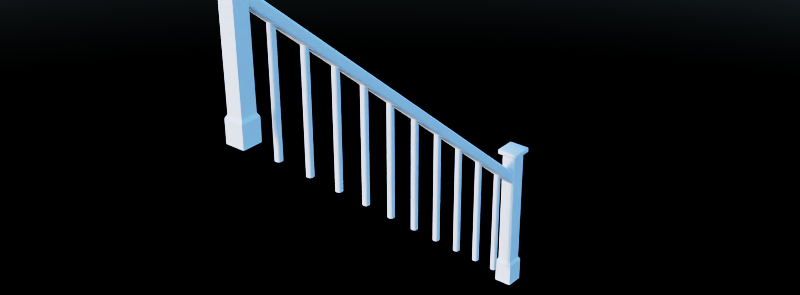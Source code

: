 # Source: Stairs_1_Banister.blend  (saved by Blender 4.4.32; exported with 4.5.12 LTS)
import bpy
from mathutils import Matrix  # noqa: F401  (used for matrix-valued properties, if any)

bpy.ops.wm.read_factory_settings(use_empty=True)
scene = bpy.context.scene
scene.name = 'Scene'

# ---- materials (node trees are filled in below, after node groups)
mat_stairs_base = bpy.data.materials.new('Stairs_Base')
mat_stairs_banister = bpy.data.materials.new('Stairs_Banister')

# ---- material node trees
mat_stairs_base.use_nodes = True; mat_stairs_base.node_tree.nodes.clear()
_N = mat_stairs_base.node_tree.nodes; _L = mat_stairs_base.node_tree.links
n0 = _N.new('ShaderNodeBsdfPrincipled'); n0.name = 'Principled BSDF'; n0.location = (10, 300)
n1 = _N.new('ShaderNodeOutputMaterial'); n1.name = 'Material Output'; n1.location = (300, 300)
_L.new(n0.outputs[0], n1.inputs[0])
n1.is_active_output = True
mat_stairs_banister.use_nodes = True; mat_stairs_banister.node_tree.nodes.clear()
_N = mat_stairs_banister.node_tree.nodes; _L = mat_stairs_banister.node_tree.links
n0 = _N.new('ShaderNodeBsdfPrincipled'); n0.name = 'Principled BSDF'; n0.location = (10, 300)
n1 = _N.new('ShaderNodeOutputMaterial'); n1.name = 'Material Output'; n1.location = (300, 300)
_L.new(n0.outputs[0], n1.inputs[0])
n1.is_active_output = True

# ---- world
world_world = bpy.data.worlds.new('World'); scene.world = world_world
world_world.use_nodes = True; world_world.node_tree.nodes.clear()
_N = world_world.node_tree.nodes; _L = world_world.node_tree.links
n0 = _N.new('ShaderNodeOutputWorld'); n0.name = 'World Output'; n0.location = (623, 331)
n1 = _N.new('ShaderNodeBackground'); n1.name = 'Background'; n1.location = (387, 335)
n2 = _N.new('ShaderNodeTexSky'); n2.name = 'Sky Texture'; n2.location = (-73, 487)
n2.sun_size = 0.08727
n2.sun_intensity = 0.025
n2.sun_rotation = 3.517
n2.air_density = 1.25
n2.dust_density = 0.75
n2.ozone_density = 10.0
_L.new(n1.outputs[0], n0.inputs[0])
_L.new(n2.outputs[0], n1.inputs[0])
n0.is_active_output = True
world_world.color = (0.05088, 0.05088, 0.05088)
world_world.use_sun_shadow = False
world_world.sun_shadow_jitter_overblur = 0.0

# ---- meshes
me_cube_001 = bpy.data.meshes.new('Cube.001')
me_cube_001.from_pydata([(0.05874, -0.00763, 1.374), (0.05874, -0.1251, 1.369), (-0.05874, -0.1251, 1.369), (-0.05874, -0.00763, 1.374), (0.05874, -0.00828, 1.427), (0.05874, -0.1258, 1.423), (-0.05874, -0.1258, 1.423), (-0.05874, -0.00828, 1.427), (0.05874, -2.776, 3.689), (0.05874, -2.893, 3.684), (-0.05874, -2.893, 3.684), (-0.05874, -2.776, 3.689), (0.05874, -2.776, 3.743), (0.05874, -2.894, 3.738), (-0.05874, -2.894, 3.738), (-0.05874, -2.776, 3.743), (0.06819, 0.01421, 0.2005), (0.07219, 0.01021, 0.2005), (0.05874, -0.003285, 0.4159), (0.06082, -0.001154, 0.4074), (0.05682, 0.002846, 0.4075), (0.05474, 0.0007142, 0.416), (0.05874, -0.1128, 0.4135), (0.05474, -0.1168, 0.4134), (0.0568, -0.1188, 0.4048), (0.0608, -0.1148, 0.4049), (-0.05874, -0.003285, 0.4159), (-0.05474, 0.0007142, 0.416), (-0.05682, 0.002846, 0.4075), (-0.06082, -0.001154, 0.4074), (-0.05874, -0.1128, 0.4135), (-0.0608, -0.1148, 0.4049), (-0.0568, -0.1188, 0.4048), (-0.05474, -0.1168, 0.4134), (0.07219, -0.1262, 0.2005), (0.06819, -0.1302, 0.2004), (-0.07219, 0.01021, 0.202), (-0.06819, 0.01421, 0.202), (-0.06819, -0.1302, 0.1989), (-0.07219, -0.1262, 0.199), (0.06819, 0.01421, 0.3837), (0.0661, 0.01212, 0.3922), (0.0701, 0.008121, 0.3921), (0.07219, 0.01021, 0.3836), (0.07012, -0.1241, 0.3892), (0.06612, -0.1281, 0.3891), (0.06819, -0.1302, 0.3805), (0.07219, -0.1262, 0.3806), (-0.07012, -0.1241, 0.3892), (-0.07219, -0.1262, 0.3806), (-0.06819, -0.1302, 0.3805), (-0.06612, -0.1281, 0.3891), (-0.0701, 0.008121, 0.3921), (-0.0661, 0.01212, 0.3922), (-0.06819, 0.01421, 0.3837), (-0.07219, 0.01021, 0.3836), (0.05874, -0.01163, 1.377), (0.05474, -0.00763, 1.377), (0.05474, -0.1251, 1.373), (0.05874, -0.1211, 1.373), (-0.05874, -0.1211, 1.373), (-0.05474, -0.1251, 1.373), (-0.05474, -0.00763, 1.377), (-0.05874, -0.01163, 1.377), (0.05874, -2.771, 2.731), (0.06082, -2.769, 2.722), (0.05682, -2.765, 2.723), (0.05474, -2.767, 2.731), (0.05874, -2.881, 2.729), (0.05474, -2.885, 2.728), (0.0568, -2.887, 2.72), (0.0608, -2.883, 2.72), (-0.05874, -2.771, 2.731), (-0.05474, -2.767, 2.731), (-0.05682, -2.765, 2.723), (-0.06082, -2.769, 2.722), (-0.05874, -2.881, 2.729), (-0.0608, -2.883, 2.72), (-0.0568, -2.887, 2.72), (-0.05474, -2.885, 2.728), (0.07219, -2.758, 2.699), (0.06819, -2.754, 2.699), (0.0661, -2.756, 2.707), (0.0701, -2.76, 2.707), (0.07219, -2.894, 2.696), (0.07012, -2.892, 2.704), (0.06612, -2.896, 2.704), (0.06819, -2.898, 2.696), (-0.07012, -2.892, 2.704), (-0.07219, -2.894, 2.696), (-0.06819, -2.898, 2.696), (-0.06612, -2.896, 2.704), (-0.07219, -2.758, 2.699), (-0.0701, -2.76, 2.707), (-0.0661, -2.756, 2.707), (-0.06819, -2.754, 2.699), (0.05874, -2.78, 3.692), (0.05474, -2.776, 3.693), (0.05474, -2.893, 3.688), (0.05874, -2.889, 3.688), (-0.05874, -2.889, 3.688), (-0.05474, -2.893, 3.688), (-0.05474, -2.776, 3.693), (-0.05874, -2.78, 3.692), (0.06819, -2.754, 2.544), (0.07219, -2.758, 2.544), (0.07219, -2.894, 2.542), (0.06819, -2.898, 2.542), (-0.06819, -2.898, 2.541), (-0.07219, -2.894, 2.541), (-0.07219, -2.758, 2.544), (-0.06819, -2.754, 2.544), (0.08282, 0.01656, 1.382), (0.08161, 0.01923, 1.388), (0.08561, 0.01523, 1.388), (0.08569, -0.1481, 1.384), (0.0817, -0.1521, 1.384), (0.08293, -0.1492, 1.378), (-0.08569, -0.1481, 1.384), (-0.08293, -0.1492, 1.378), (-0.0817, -0.1521, 1.384), (-0.08561, 0.01523, 1.388), (-0.08161, 0.01923, 1.388), (-0.08282, 0.01656, 1.382), (0.08569, 0.01468, 1.413), (0.0817, 0.01868, 1.413), (0.08293, 0.01579, 1.419), (0.08561, -0.1486, 1.409), (0.08282, -0.1499, 1.415), (0.08161, -0.1526, 1.409), (-0.08561, -0.1486, 1.409), (-0.08161, -0.1526, 1.409), (-0.08282, -0.1499, 1.415), (-0.08293, 0.01579, 1.419), (-0.0817, 0.01868, 1.413), (-0.08569, 0.01468, 1.413), (0.08282, -2.751, 3.697), (0.08161, -2.749, 3.703), (0.08561, -2.753, 3.703), (0.08569, -2.916, 3.699), (0.0817, -2.92, 3.699), (0.08293, -2.917, 3.693), (-0.08569, -2.916, 3.699), (-0.08293, -2.917, 3.693), (-0.0817, -2.92, 3.699), (-0.08561, -2.753, 3.703), (-0.08161, -2.749, 3.703), (-0.08282, -2.751, 3.697), (0.08569, -2.753, 3.728), (0.0817, -2.749, 3.728), (0.08293, -2.752, 3.734), (0.08561, -2.917, 3.724), (0.08282, -2.918, 3.73), (0.08161, -2.921, 3.724), (-0.08561, -2.917, 3.724), (-0.08161, -2.921, 3.724), (-0.08282, -2.918, 3.73), (-0.08293, -2.752, 3.734), (-0.0817, -2.749, 3.728), (-0.08569, -2.753, 3.728), (0.02614, -2.79, 3.472), (0.04569, -2.79, 3.446), (-0.043, -2.79, 3.367), (-0.05016, -2.79, 3.376), (-0.05278, -2.79, 3.446), (-0.05016, -2.79, 3.459), (0.04569, -2.79, 3.39), (-0.043, -2.79, 3.469), (0.04307, -2.79, 3.459), (0.03591, -2.79, 3.469), (-0.02704, -2.79, 3.363), (0.01995, -2.79, 3.363), (-0.05278, -2.79, 3.39), (0.03591, -2.79, 3.367), (0.04307, -2.79, 3.376), (-0.03323, -2.79, 3.472), (-0.03959, -0.09701, 1.22), (-0.02981, -0.09701, 1.224), (0.04911, -0.09701, 1.141), (0.04649, -0.09701, 1.128), (-0.04675, -0.09701, 1.211), (0.03933, -0.09701, 1.119), (-0.04937, -0.09701, 1.198), (-0.04675, -0.09701, 1.128), (-0.04937, -0.09701, 1.141), (0.02337, -0.09701, 1.115), (-0.03959, -0.09701, 1.119), (-0.02362, -0.09701, 1.115), (0.04911, -0.09701, 1.198), (0.02955, -0.09701, 1.224), (0.03933, -0.09701, 1.22), (0.04649, -0.09701, 1.211), (0.005494, -0.2477, 0.4076), (0.02349, -0.2657, 0.4072), (0.01238, -0.2491, 0.4075), (0.01822, -0.253, 0.4074), (0.02212, -0.2588, 0.4073), (0.02349, -0.2767, 0.4069), (0.005494, -0.2947, 0.4065), (0.02212, -0.2836, 0.4068), (0.01822, -0.2894, 0.4066), (0.01238, -0.2933, 0.4065), (-0.02349, -0.2657, 0.4072), (-0.005494, -0.2477, 0.4076), (-0.02212, -0.2588, 0.4073), (-0.01822, -0.253, 0.4074), (-0.01238, -0.2491, 0.4075), (-0.005494, -0.2947, 0.4065), (-0.02349, -0.2767, 0.4069), (-0.01238, -0.2933, 0.4065), (-0.01822, -0.2894, 0.4066), (-0.02212, -0.2836, 0.4068), (0.02349, -0.269, 1.297), (0.005494, -0.251, 1.297), (0.02212, -0.2622, 1.297), (0.01822, -0.2563, 1.297), (0.01238, -0.2524, 1.297), (0.005494, -0.298, 1.297), (0.02349, -0.28, 1.297), (0.01238, -0.2967, 1.297), (0.01822, -0.2928, 1.297), (0.02212, -0.2869, 1.297), (-0.02349, -0.28, 1.297), (-0.005494, -0.298, 1.297), (-0.02212, -0.2869, 1.297), (-0.01822, -0.2928, 1.297), (-0.01238, -0.2967, 1.297), (-0.005494, -0.251, 1.297), (-0.02349, -0.269, 1.297), (-0.01238, -0.2524, 1.297), (-0.01822, -0.2563, 1.297), (-0.02212, -0.2622, 1.297), (0.005494, -0.5027, 0.6206), (0.02349, -0.5207, 0.6202), (0.01238, -0.5041, 0.6205), (0.01822, -0.508, 0.6204), (0.02212, -0.5138, 0.6203), (0.02349, -0.5317, 0.6199), (0.005494, -0.5497, 0.6195), (0.02212, -0.5386, 0.6198), (0.01822, -0.5444, 0.6196), (0.01238, -0.5483, 0.6195), (-0.02349, -0.5207, 0.6202), (-0.005494, -0.5027, 0.6206), (-0.02212, -0.5138, 0.6203), (-0.01822, -0.508, 0.6204), (-0.01238, -0.5041, 0.6205), (-0.005494, -0.5497, 0.6195), (-0.02349, -0.5317, 0.6199), (-0.01238, -0.5483, 0.6195), (-0.01822, -0.5444, 0.6196), (-0.02212, -0.5386, 0.6198), (0.02349, -0.524, 1.51), (0.005494, -0.506, 1.51), (0.02212, -0.5172, 1.51), (0.01822, -0.5113, 1.51), (0.01238, -0.5074, 1.51), (0.005494, -0.553, 1.51), (0.02349, -0.535, 1.51), (0.01238, -0.5517, 1.51), (0.01822, -0.5478, 1.51), (0.02212, -0.5419, 1.51), (-0.02349, -0.535, 1.51), (-0.005494, -0.553, 1.51), (-0.02212, -0.5419, 1.51), (-0.01822, -0.5478, 1.51), (-0.01238, -0.5517, 1.51), (-0.005494, -0.506, 1.51), (-0.02349, -0.524, 1.51), (-0.01238, -0.5074, 1.51), (-0.01822, -0.5113, 1.51), (-0.02212, -0.5172, 1.51), (0.005494, -0.7577, 0.8336), (0.02349, -0.7757, 0.8332), (0.01238, -0.7591, 0.8335), (0.01822, -0.763, 0.8334), (0.02212, -0.7688, 0.8333), (0.02349, -0.7867, 0.8329), (0.005494, -0.8047, 0.8325), (0.02212, -0.7936, 0.8328), (0.01822, -0.7994, 0.8326), (0.01238, -0.8033, 0.8325), (-0.02349, -0.7757, 0.8332), (-0.005494, -0.7577, 0.8336), (-0.02212, -0.7688, 0.8333), (-0.01822, -0.763, 0.8334), (-0.01238, -0.7591, 0.8335), (-0.005494, -0.8047, 0.8325), (-0.02349, -0.7867, 0.8329), (-0.01238, -0.8033, 0.8325), (-0.01822, -0.7994, 0.8326), (-0.02212, -0.7936, 0.8328), (0.02349, -0.779, 1.723), (0.005494, -0.761, 1.723), (0.02212, -0.7722, 1.723), (0.01822, -0.7663, 1.723), (0.01238, -0.7624, 1.723), (0.005494, -0.808, 1.723), (0.02349, -0.79, 1.723), (0.01238, -0.8067, 1.723), (0.01822, -0.8028, 1.723), (0.02212, -0.7969, 1.723), (-0.02349, -0.79, 1.723), (-0.005494, -0.808, 1.723), (-0.02212, -0.7969, 1.723), (-0.01822, -0.8028, 1.723), (-0.01238, -0.8067, 1.723), (-0.005494, -0.761, 1.723), (-0.02349, -0.779, 1.723), (-0.01238, -0.7624, 1.723), (-0.01822, -0.7663, 1.723), (-0.02212, -0.7722, 1.723), (0.005494, -1.013, 1.047), (0.02349, -1.031, 1.046), (0.01238, -1.014, 1.047), (0.01822, -1.018, 1.046), (0.02212, -1.024, 1.046), (0.02349, -1.042, 1.046), (0.005494, -1.06, 1.046), (0.02212, -1.049, 1.046), (0.01822, -1.054, 1.046), (0.01238, -1.058, 1.046), (-0.02349, -1.031, 1.046), (-0.005495, -1.013, 1.047), (-0.02212, -1.024, 1.046), (-0.01822, -1.018, 1.046), (-0.01238, -1.014, 1.047), (-0.005495, -1.06, 1.046), (-0.02349, -1.042, 1.046), (-0.01238, -1.058, 1.046), (-0.01822, -1.054, 1.046), (-0.02212, -1.049, 1.046), (0.02349, -1.034, 1.936), (0.005494, -1.016, 1.936), (0.02212, -1.027, 1.936), (0.01822, -1.021, 1.936), (0.01238, -1.017, 1.936), (0.005494, -1.063, 1.936), (0.02349, -1.045, 1.936), (0.01238, -1.062, 1.936), (0.01822, -1.058, 1.936), (0.02212, -1.052, 1.936), (-0.02349, -1.045, 1.936), (-0.005495, -1.063, 1.936), (-0.02212, -1.052, 1.936), (-0.01822, -1.058, 1.936), (-0.01238, -1.062, 1.936), (-0.005495, -1.016, 1.936), (-0.02349, -1.034, 1.936), (-0.01238, -1.017, 1.936), (-0.01822, -1.021, 1.936), (-0.02212, -1.027, 1.936), (0.005494, -1.268, 1.26), (0.02349, -1.286, 1.259), (0.01238, -1.269, 1.26), (0.01822, -1.273, 1.259), (0.02212, -1.279, 1.259), (0.02349, -1.297, 1.259), (0.005494, -1.315, 1.259), (0.02212, -1.304, 1.259), (0.01822, -1.309, 1.259), (0.01238, -1.313, 1.259), (-0.02349, -1.286, 1.259), (-0.005495, -1.268, 1.26), (-0.02212, -1.279, 1.259), (-0.01822, -1.273, 1.259), (-0.01238, -1.269, 1.26), (-0.005495, -1.315, 1.259), (-0.02349, -1.297, 1.259), (-0.01238, -1.313, 1.259), (-0.01822, -1.309, 1.259), (-0.02212, -1.304, 1.259), (0.02349, -1.289, 2.149), (0.005494, -1.271, 2.149), (0.02212, -1.282, 2.149), (0.01822, -1.276, 2.149), (0.01238, -1.272, 2.149), (0.005494, -1.318, 2.149), (0.02349, -1.3, 2.149), (0.01238, -1.317, 2.149), (0.01822, -1.313, 2.149), (0.02212, -1.307, 2.149), (-0.02349, -1.3, 2.149), (-0.005495, -1.318, 2.149), (-0.02212, -1.307, 2.149), (-0.01822, -1.313, 2.149), (-0.01238, -1.317, 2.149), (-0.005495, -1.271, 2.149), (-0.02349, -1.289, 2.149), (-0.01238, -1.272, 2.149), (-0.01822, -1.276, 2.149), (-0.02212, -1.282, 2.149), (0.005494, -1.523, 1.473), (0.02349, -1.541, 1.472), (0.01238, -1.524, 1.473), (0.01822, -1.528, 1.472), (0.02212, -1.534, 1.472), (0.02349, -1.552, 1.472), (0.005494, -1.57, 1.472), (0.02212, -1.559, 1.472), (0.01822, -1.564, 1.472), (0.01238, -1.568, 1.472), (-0.02349, -1.541, 1.472), (-0.005495, -1.523, 1.473), (-0.02212, -1.534, 1.472), (-0.01822, -1.528, 1.472), (-0.01238, -1.524, 1.473), (-0.005495, -1.57, 1.472), (-0.02349, -1.552, 1.472), (-0.01238, -1.568, 1.472), (-0.01822, -1.564, 1.472), (-0.02212, -1.559, 1.472), (0.02349, -1.544, 2.362), (0.005494, -1.526, 2.362), (0.02212, -1.537, 2.362), (0.01822, -1.531, 2.362), (0.01238, -1.527, 2.362), (0.005494, -1.573, 2.362), (0.02349, -1.555, 2.362), (0.01238, -1.572, 2.362), (0.01822, -1.568, 2.362), (0.02212, -1.562, 2.362), (-0.02349, -1.555, 2.362), (-0.005495, -1.573, 2.362), (-0.02212, -1.562, 2.362), (-0.01822, -1.568, 2.362), (-0.01238, -1.572, 2.362), (-0.005495, -1.526, 2.362), (-0.02349, -1.544, 2.362), (-0.01238, -1.527, 2.362), (-0.01822, -1.531, 2.362), (-0.02212, -1.537, 2.362), (0.005494, -1.778, 1.686), (0.02349, -1.796, 1.685), (0.01238, -1.779, 1.686), (0.01822, -1.783, 1.685), (0.02212, -1.789, 1.685), (0.02349, -1.807, 1.685), (0.005494, -1.825, 1.685), (0.02212, -1.814, 1.685), (0.01822, -1.819, 1.685), (0.01238, -1.823, 1.685), (-0.02349, -1.796, 1.685), (-0.005495, -1.778, 1.686), (-0.02212, -1.789, 1.685), (-0.01822, -1.783, 1.685), (-0.01238, -1.779, 1.686), (-0.005495, -1.825, 1.685), (-0.02349, -1.807, 1.685), (-0.01238, -1.823, 1.685), (-0.01822, -1.819, 1.685), (-0.02212, -1.814, 1.685), (0.02349, -1.799, 2.575), (0.005494, -1.781, 2.575), (0.02212, -1.792, 2.575), (0.01822, -1.786, 2.575), (0.01238, -1.782, 2.575), (0.005494, -1.828, 2.575), (0.02349, -1.81, 2.575), (0.01238, -1.827, 2.575), (0.01822, -1.823, 2.575), (0.02212, -1.817, 2.575), (-0.02349, -1.81, 2.575), (-0.005495, -1.828, 2.575), (-0.02212, -1.817, 2.575), (-0.01822, -1.823, 2.575), (-0.01238, -1.827, 2.575), (-0.005495, -1.781, 2.575), (-0.02349, -1.799, 2.575), (-0.01238, -1.782, 2.575), (-0.01822, -1.786, 2.575), (-0.02212, -1.792, 2.575), (0.005494, -2.033, 1.899), (0.02349, -2.051, 1.898), (0.01238, -2.034, 1.899), (0.01822, -2.038, 1.898), (0.02212, -2.044, 1.898), (0.02349, -2.062, 1.898), (0.005494, -2.08, 1.898), (0.02212, -2.069, 1.898), (0.01822, -2.074, 1.898), (0.01238, -2.078, 1.898), (-0.02349, -2.051, 1.898), (-0.005495, -2.033, 1.899), (-0.02212, -2.044, 1.898), (-0.01822, -2.038, 1.898), (-0.01238, -2.034, 1.899), (-0.005495, -2.08, 1.898), (-0.02349, -2.062, 1.898), (-0.01238, -2.078, 1.898), (-0.01822, -2.074, 1.898), (-0.02212, -2.069, 1.898), (0.02349, -2.054, 2.788), (0.005494, -2.036, 2.788), (0.02212, -2.047, 2.788), (0.01822, -2.041, 2.788), (0.01238, -2.037, 2.788), (0.005494, -2.083, 2.788), (0.02349, -2.065, 2.788), (0.01238, -2.082, 2.788), (0.01822, -2.078, 2.788), (0.02212, -2.072, 2.788), (-0.02349, -2.065, 2.788), (-0.005495, -2.083, 2.788), (-0.02212, -2.072, 2.788), (-0.01822, -2.078, 2.788), (-0.01238, -2.082, 2.788), (-0.005495, -2.036, 2.788), (-0.02349, -2.054, 2.788), (-0.01238, -2.037, 2.788), (-0.01822, -2.041, 2.788), (-0.02212, -2.047, 2.788), (0.005494, -2.288, 2.112), (0.02349, -2.306, 2.111), (0.01238, -2.289, 2.112), (0.01822, -2.293, 2.111), (0.02212, -2.299, 2.111), (0.02349, -2.317, 2.111), (0.005494, -2.335, 2.111), (0.02212, -2.324, 2.111), (0.01822, -2.329, 2.111), (0.01238, -2.333, 2.111), (-0.02349, -2.306, 2.111), (-0.005495, -2.288, 2.112), (-0.02212, -2.299, 2.111), (-0.01822, -2.293, 2.111), (-0.01238, -2.289, 2.112), (-0.005495, -2.335, 2.111), (-0.02349, -2.317, 2.111), (-0.01238, -2.333, 2.111), (-0.01822, -2.329, 2.111), (-0.02212, -2.324, 2.111), (0.02349, -2.309, 3.001), (0.005494, -2.291, 3.001), (0.02212, -2.302, 3.001), (0.01822, -2.296, 3.001), (0.01238, -2.292, 3.001), (0.005494, -2.338, 3.001), (0.02349, -2.32, 3.001), (0.01238, -2.337, 3.001), (0.01822, -2.333, 3.001), (0.02212, -2.327, 3.001), (-0.02349, -2.32, 3.001), (-0.005495, -2.338, 3.001), (-0.02212, -2.327, 3.001), (-0.01822, -2.333, 3.001), (-0.01238, -2.337, 3.001), (-0.005495, -2.291, 3.001), (-0.02349, -2.309, 3.001), (-0.01238, -2.292, 3.001), (-0.01822, -2.296, 3.001), (-0.02212, -2.302, 3.001), (0.005494, -2.543, 2.325), (0.02349, -2.561, 2.324), (0.01238, -2.544, 2.325), (0.01822, -2.548, 2.324), (0.02212, -2.554, 2.324), (0.02349, -2.572, 2.324), (0.005494, -2.59, 2.324), (0.02212, -2.579, 2.324), (0.01822, -2.584, 2.324), (0.01238, -2.588, 2.324), (-0.02349, -2.561, 2.324), (-0.005495, -2.543, 2.325), (-0.02212, -2.554, 2.324), (-0.01822, -2.548, 2.324), (-0.01238, -2.544, 2.325), (-0.005495, -2.59, 2.324), (-0.02349, -2.572, 2.324), (-0.01238, -2.588, 2.324), (-0.01822, -2.584, 2.324), (-0.02212, -2.579, 2.324), (0.02349, -2.564, 3.214), (0.005494, -2.546, 3.214), (0.02212, -2.557, 3.214), (0.01822, -2.551, 3.214), (0.01238, -2.547, 3.214), (0.005494, -2.593, 3.214), (0.02349, -2.575, 3.214), (0.01238, -2.592, 3.214), (0.01822, -2.588, 3.214), (0.02212, -2.582, 3.214), (-0.02349, -2.575, 3.214), (-0.005495, -2.593, 3.214), (-0.02212, -2.582, 3.214), (-0.01822, -2.588, 3.214), (-0.01238, -2.592, 3.214), (-0.005495, -2.546, 3.214), (-0.02349, -2.564, 3.214), (-0.01238, -2.547, 3.214), (-0.01822, -2.551, 3.214), (-0.02212, -2.557, 3.214)], [], [(26, 30, 60, 63), (22, 18, 56, 59), (68, 64, 96, 99), (47, 34, 17, 43), (49, 55, 36, 39), (21, 27, 62, 57), (50, 38, 35, 46), (33, 23, 58, 61), (24, 32, 51, 45), (19, 25, 44, 42), (28, 20, 41, 53), (31, 29, 52, 48), (72, 76, 100, 103), (90, 108, 107, 87), (67, 73, 102, 97), (84, 106, 105, 80), (79, 69, 98, 101), (70, 78, 91, 86), (65, 71, 85, 83), (74, 66, 82, 94), (77, 75, 93, 88), (89, 92, 110, 109), (1, 0, 112, 117), (111, 95, 81, 104), (3, 2, 119, 123), (5, 4, 7, 6), (7, 4, 126, 133), (6, 7, 133, 132), (121, 118, 130, 135), (2, 1, 117, 119), (0, 3, 123, 112), (115, 114, 124, 127), (4, 5, 128, 126), (5, 6, 132, 128), (113, 122, 134, 125), (9, 8, 136, 141), (120, 116, 129, 131), (3, 0, 1, 2), (11, 10, 143, 147), (15, 12, 150, 157), (14, 15, 157, 156), (145, 142, 154, 159), (10, 9, 141, 143), (8, 11, 147, 136), (139, 138, 148, 151), (12, 13, 152, 150), (13, 14, 156, 152), (137, 146, 158, 149), (144, 140, 153, 155), (18, 19, 20, 21), (22, 23, 24, 25), (26, 27, 28, 29), (30, 31, 32, 33), (40, 41, 42, 43), (44, 45, 46, 47), (48, 49, 50, 51), (52, 53, 54, 55), (64, 65, 66, 67), (68, 69, 70, 71), (72, 73, 74, 75), (76, 77, 78, 79), (80, 81, 82, 83), (84, 85, 86, 87), (88, 89, 90, 91), (92, 93, 94, 95), (112, 113, 114), (115, 116, 117), (118, 119, 120), (121, 122, 123), (124, 125, 126), (127, 128, 129), (130, 131, 132), (133, 134, 135), (136, 137, 138), (139, 140, 141), (142, 143, 144), (145, 146, 147), (148, 149, 150), (151, 152, 153), (154, 155, 156), (157, 158, 159), (43, 17, 16, 40), (42, 44, 47, 43), (48, 52, 55, 49), (45, 51, 50, 46), (53, 41, 40, 54), (46, 35, 34, 47), (38, 50, 49, 39), (54, 37, 36, 55), (18, 22, 25, 19), (30, 26, 29, 31), (23, 33, 32, 24), (27, 21, 20, 28), (41, 20, 19, 42), (24, 45, 44, 25), (51, 32, 31, 48), (28, 53, 52, 29), (22, 59, 58, 23), (60, 30, 33, 61), (21, 57, 56, 18), (26, 63, 62, 27), (83, 85, 84, 80), (88, 93, 92, 89), (86, 91, 90, 87), (94, 82, 81, 95), (108, 90, 89, 109), (64, 68, 71, 65), (76, 72, 75, 77), (69, 79, 78, 70), (73, 67, 66, 74), (82, 66, 65, 83), (70, 86, 85, 71), (91, 78, 77, 88), (74, 94, 93, 75), (68, 99, 98, 69), (100, 76, 79, 101), (67, 97, 96, 64), (72, 103, 102, 73), (80, 105, 104, 81), (87, 107, 106, 84), (95, 111, 110, 92), (114, 115, 117, 112), (118, 121, 123, 119), (116, 120, 119, 117), (122, 113, 112, 123), (126, 128, 127, 124), (132, 133, 135, 130), (128, 132, 131, 129), (133, 126, 125, 134), (115, 127, 129, 116), (130, 118, 120, 131), (113, 125, 124, 114), (121, 135, 134, 122), (138, 139, 141, 136), (142, 145, 147, 143), (140, 144, 143, 141), (146, 137, 136, 147), (150, 152, 151, 148), (156, 157, 159, 154), (152, 156, 155, 153), (157, 150, 149, 158), (139, 151, 153, 140), (154, 142, 144, 155), (137, 149, 148, 138), (145, 159, 158, 146), (37, 54, 40, 16), (176, 167, 175, 177), (178, 166, 174, 179), (180, 165, 167, 176), (179, 174, 173, 181), (182, 164, 165, 180), (183, 163, 172, 184), (181, 173, 171, 185), (186, 162, 163, 183), (185, 171, 170, 187), (188, 161, 166, 178), (189, 160, 169, 190), (184, 172, 164, 182), (190, 169, 168, 191), (187, 170, 162, 186), (191, 168, 161, 188), (177, 175, 160, 189), (202, 208, 222, 228), (192, 203, 227, 213), (207, 198, 217, 223), (237, 233, 252, 258), (242, 248, 262, 268), (232, 243, 267, 253), (247, 238, 257, 263), (277, 273, 292, 298), (282, 288, 302, 308), (272, 283, 307, 293), (287, 278, 297, 303), (317, 313, 332, 338), (322, 328, 342, 348), (312, 323, 347, 333), (327, 318, 337, 343), (357, 353, 372, 378), (362, 368, 382, 388), (352, 363, 387, 373), (367, 358, 377, 383), (397, 393, 412, 418), (402, 408, 422, 428), (392, 403, 427, 413), (407, 398, 417, 423), (437, 433, 452, 458), (442, 448, 462, 468), (432, 443, 467, 453), (447, 438, 457, 463), (477, 473, 492, 498), (482, 488, 502, 508), (472, 483, 507, 493), (487, 478, 497, 503), (517, 513, 532, 538), (522, 528, 542, 548), (512, 523, 547, 533), (527, 518, 537, 543), (557, 553, 572, 578), (562, 568, 582, 588), (552, 563, 587, 573), (567, 558, 577, 583), (197, 218, 221, 199), (199, 221, 220, 200), (200, 220, 219, 201), (201, 219, 217, 198), (222, 208, 211, 224), (224, 211, 210, 225), (225, 210, 209, 226), (226, 209, 207, 223), (192, 213, 216, 194), (194, 216, 215, 195), (195, 215, 214, 196), (196, 214, 212, 193), (202, 228, 231, 204), (204, 231, 230, 205), (205, 230, 229, 206), (206, 229, 227, 203), (237, 258, 261, 239), (239, 261, 260, 240), (240, 260, 259, 241), (241, 259, 257, 238), (262, 248, 251, 264), (264, 251, 250, 265), (265, 250, 249, 266), (266, 249, 247, 263), (232, 253, 256, 234), (234, 256, 255, 235), (235, 255, 254, 236), (236, 254, 252, 233), (242, 268, 271, 244), (244, 271, 270, 245), (245, 270, 269, 246), (246, 269, 267, 243), (277, 298, 301, 279), (279, 301, 300, 280), (280, 300, 299, 281), (281, 299, 297, 278), (302, 288, 291, 304), (304, 291, 290, 305), (305, 290, 289, 306), (306, 289, 287, 303), (272, 293, 296, 274), (274, 296, 295, 275), (275, 295, 294, 276), (276, 294, 292, 273), (282, 308, 311, 284), (284, 311, 310, 285), (285, 310, 309, 286), (286, 309, 307, 283), (317, 338, 341, 319), (319, 341, 340, 320), (320, 340, 339, 321), (321, 339, 337, 318), (342, 328, 331, 344), (344, 331, 330, 345), (345, 330, 329, 346), (346, 329, 327, 343), (312, 333, 336, 314), (314, 336, 335, 315), (315, 335, 334, 316), (316, 334, 332, 313), (322, 348, 351, 324), (324, 351, 350, 325), (325, 350, 349, 326), (326, 349, 347, 323), (357, 378, 381, 359), (359, 381, 380, 360), (360, 380, 379, 361), (361, 379, 377, 358), (382, 368, 371, 384), (384, 371, 370, 385), (385, 370, 369, 386), (386, 369, 367, 383), (352, 373, 376, 354), (354, 376, 375, 355), (355, 375, 374, 356), (356, 374, 372, 353), (362, 388, 391, 364), (364, 391, 390, 365), (365, 390, 389, 366), (366, 389, 387, 363), (397, 418, 421, 399), (399, 421, 420, 400), (400, 420, 419, 401), (401, 419, 417, 398), (422, 408, 411, 424), (424, 411, 410, 425), (425, 410, 409, 426), (426, 409, 407, 423), (392, 413, 416, 394), (394, 416, 415, 395), (395, 415, 414, 396), (396, 414, 412, 393), (402, 428, 431, 404), (404, 431, 430, 405), (405, 430, 429, 406), (406, 429, 427, 403), (437, 458, 461, 439), (439, 461, 460, 440), (440, 460, 459, 441), (441, 459, 457, 438), (462, 448, 451, 464), (464, 451, 450, 465), (465, 450, 449, 466), (466, 449, 447, 463), (432, 453, 456, 434), (434, 456, 455, 435), (435, 455, 454, 436), (436, 454, 452, 433), (442, 468, 471, 444), (444, 471, 470, 445), (445, 470, 469, 446), (446, 469, 467, 443), (477, 498, 501, 479), (479, 501, 500, 480), (480, 500, 499, 481), (481, 499, 497, 478), (502, 488, 491, 504), (504, 491, 490, 505), (505, 490, 489, 506), (506, 489, 487, 503), (472, 493, 496, 474), (474, 496, 495, 475), (475, 495, 494, 476), (476, 494, 492, 473), (482, 508, 511, 484), (484, 511, 510, 485), (485, 510, 509, 486), (486, 509, 507, 483), (517, 538, 541, 519), (519, 541, 540, 520), (520, 540, 539, 521), (521, 539, 537, 518), (542, 528, 531, 544), (544, 531, 530, 545), (545, 530, 529, 546), (546, 529, 527, 543), (512, 533, 536, 514), (514, 536, 535, 515), (515, 535, 534, 516), (516, 534, 532, 513), (522, 548, 551, 524), (524, 551, 550, 525), (525, 550, 549, 526), (526, 549, 547, 523), (557, 578, 581, 559), (559, 581, 580, 560), (560, 580, 579, 561), (561, 579, 577, 558), (582, 568, 571, 584), (584, 571, 570, 585), (585, 570, 569, 586), (586, 569, 567, 583), (552, 573, 576, 554), (554, 576, 575, 555), (555, 575, 574, 556), (556, 574, 572, 553), (562, 588, 591, 564), (564, 591, 590, 565), (565, 590, 589, 566), (566, 589, 587, 563), (197, 193, 212, 218), (15, 14, 13, 12)])
me_cube_001.polygons.foreach_set('use_smooth', [True] * 363)
me_cube_001.polygons.foreach_set('material_index', [1, 1, 1, 1, 1, 1, 1, 1, 1, 1, 1, 1, 1, 1, 1, 1, 1, 1, 1, 1, 1, 1, 1, 1, 1, 1, 1, 1, 1, 1, 1, 1, 1, 1, 1, 1, 1, 1, 1, 1, 1, 1, 1, 1, 1, 1, 1, 1, 1, 1, 1, 1, 1, 1, 1, 1, 1, 1, 1, 1, 1, 1, 1, 1, 1, 1, 1, 1, 1, 1, 1, 1, 1, 1, 1, 1, 1, 1, 1, 1, 1, 1, 1, 1, 1, 1, 1, 1, 1, 1, 1, 1, 1, 1, 1, 1, 1, 1, 1, 1, 1, 1, 1, 1, 1, 1, 1, 1, 1, 1, 1, 1, 1, 1, 1, 1, 1, 1, 1, 1, 1, 1, 1, 1, 1, 1, 1, 1, 1, 1, 1, 1, 1, 1, 1, 1, 1, 1, 1, 1, 1, 1, 1, 1, 1, 1, 1, 1, 1, 1, 1, 1, 1, 1, 1, 1, 1, 1, 1, 1, 1, 1, 1, 1, 1, 1, 1, 1, 1, 1, 1, 1, 1, 1, 1, 1, 1, 1, 1, 1, 1, 1, 1, 1, 1, 1, 1, 1, 1, 1, 1, 1, 1, 1, 1, 1, 1, 1, 1, 1, 1, 1, 1, 1, 1, 1, 1, 1, 1, 1, 1, 1, 1, 1, 1, 1, 1, 1, 1, 1, 1, 1, 1, 1, 1, 1, 1, 1, 1, 1, 1, 1, 1, 1, 1, 1, 1, 1, 1, 1, 1, 1, 1, 1, 1, 1, 1, 1, 1, 1, 1, 1, 1, 1, 1, 1, 1, 1, 1, 1, 1, 1, 1, 1, 1, 1, 1, 1, 1, 1, 1, 1, 1, 1, 1, 1, 1, 1, 1, 1, 1, 1, 1, 1, 1, 1, 1, 1, 1, 1, 1, 1, 1, 1, 1, 1, 1, 1, 1, 1, 1, 1, 1, 1, 1, 1, 1, 1, 1, 1, 1, 1, 1, 1, 1, 1, 1, 1, 1, 1, 1, 1, 1, 1, 1, 1, 1, 1, 1, 1, 1, 1, 1, 1, 1, 1, 1, 1, 1, 1, 1, 1, 1, 1, 1, 1, 1, 1, 1, 1, 1, 1, 1, 1, 1, 1, 1, 1, 1, 1, 1, 1, 1])
_uv = me_cube_001.uv_layers.new(name='UVMap')
_uv.uv.foreach_set('vector', [0.3842, 0.0007162, 0.3866, 0.00521, 0.3866, 0.00521, 0.3842, 0.0007162, 0.3866, 0.00521, 0.3842, 0.0007162, 0.3842, 0.0007162, 0.3866, 0.00521, 0.3866, 0.00521, 0.3842, 0.0007163, 0.3842, 0.0007162, 0.3866, 0.00521, 0.3867, 0.00573, 0.375, 0.002658, 0.375, 7.573e-05, 0.3838, 0.0001545, 0.3869, 0.005762, 0.3839, 0.0001642, 0.3839, 0.0001642, 0.3869, 0.005762, 0.3841, 0.0005521, 0.3841, 0.0005521, 0.3841, 0.0005521, 0.3841, 0.0005521, 0.3869, 0.005917, 0.3867, 0.005838, 0.3753, 0.002822, 0.3869, 0.005894, 0.3867, 0.005374, 0.3867, 0.005374, 0.3867, 0.005374, 0.3867, 0.005374, 0.3867, 0.005459, 0.3867, 0.005459, 0.3869, 0.005842, 0.3869, 0.005842, 0.3842, 0.0006306, 0.3866, 0.005295, 0.3869, 0.005678, 0.384, 0.0002499, 0.3841, 0.0004664, 0.3841, 0.0004664, 0.3839, 8.571e-05, 0.3839, 8.571e-05, 0.3866, 0.005295, 0.3842, 0.0006306, 0.384, 0.0002499, 0.3869, 0.005678, 0.3842, 0.0007163, 0.3866, 0.00521, 0.3866, 0.00521, 0.3842, 0.0007162, 0.387, 0.005919, 0.3868, 0.00589, 0.3822, 0.004647, 0.3869, 0.005892, 0.3841, 0.0005521, 0.3841, 0.0005521, 0.3841, 0.0005521, 0.3841, 0.0005521, 0.3867, 0.005728, 0.382, 0.004483, 0.3803, 0.0001277, 0.3838, 0.0001572, 0.3867, 0.005374, 0.3867, 0.005374, 0.3867, 0.005374, 0.3867, 0.005374, 0.3867, 0.005459, 0.3867, 0.005459, 0.3869, 0.005842, 0.3869, 0.005842, 0.3842, 0.0006306, 0.3866, 0.005295, 0.3869, 0.005678, 0.384, 0.0002499, 0.3841, 0.0004664, 0.3841, 0.0004664, 0.3839, 8.571e-05, 0.3839, 8.571e-05, 0.3866, 0.005295, 0.3842, 0.0006306, 0.384, 0.0002499, 0.3869, 0.005678, 0.3869, 0.005762, 0.3839, 0.0001642, 0.3839, 0.0001642, 0.3869, 0.005762, 0.3867, 0.005374, 0.3841, 0.0005521, 0.3841, 0.0005521, 0.3867, 0.005374, 0.3838, 0.0, 0.3838, 0.0, 0.3838, 0.0, 0.3803, 0.0, 0.3841, 0.0005521, 0.3867, 0.005374, 0.3867, 0.005374, 0.3841, 0.0005521, 0.3867, 0.005374, 0.3841, 0.0005521, 0.3841, 0.0005521, 0.3867, 0.005374, 0.3841, 0.0005521, 0.3841, 0.0005521, 0.3841, 0.0005521, 0.3841, 0.0005521, 0.3867, 0.005374, 0.3841, 0.0005521, 0.3841, 0.0005521, 0.3867, 0.005374, 0.3842, 0.0006647, 0.3866, 0.005262, 0.3866, 0.005262, 0.3842, 0.0006647, 0.3867, 0.005374, 0.3867, 0.005374, 0.3867, 0.005374, 0.3867, 0.005374, 0.3841, 0.0005521, 0.3841, 0.0005521, 0.3841, 0.0005521, 0.3841, 0.0005521, 0.3866, 0.005262, 0.3842, 0.0006647, 0.3842, 0.0006647, 0.3866, 0.005262, 0.3841, 0.0005521, 0.3867, 0.005374, 0.3867, 0.005374, 0.3841, 0.0005521, 0.3867, 0.005374, 0.3867, 0.005374, 0.3867, 0.005374, 0.3867, 0.005374, 0.3841, 0.0005521, 0.3841, 0.0005521, 0.3841, 0.0005521, 0.3841, 0.0005521, 0.3867, 0.005374, 0.3841, 0.0005521, 0.3841, 0.0005521, 0.3867, 0.005374, 0.3867, 0.005374, 0.3867, 0.005374, 0.3867, 0.005374, 0.3867, 0.005374, 0.3841, 0.0005521, 0.3841, 0.0005521, 0.3867, 0.005374, 0.3867, 0.005374, 0.3841, 0.0005521, 0.3867, 0.005374, 0.3867, 0.005374, 0.3841, 0.0005521, 0.3841, 0.0005521, 0.3841, 0.0005521, 0.3841, 0.0005521, 0.3841, 0.0005521, 0.3867, 0.005374, 0.3841, 0.0005521, 0.3841, 0.0005521, 0.3867, 0.005374, 0.3842, 0.0006647, 0.3866, 0.005262, 0.3866, 0.005262, 0.3842, 0.0006647, 0.3867, 0.005374, 0.3867, 0.005374, 0.3867, 0.005374, 0.3867, 0.005374, 0.3841, 0.0005521, 0.3841, 0.0005521, 0.3841, 0.0005521, 0.3841, 0.0005521, 0.3866, 0.005262, 0.3842, 0.0006647, 0.3842, 0.0006647, 0.3866, 0.005262, 0.3841, 0.0005521, 0.3867, 0.005374, 0.3867, 0.005374, 0.3841, 0.0005521, 0.3867, 0.005374, 0.3867, 0.005374, 0.3867, 0.005374, 0.3867, 0.005374, 0.3841, 0.0005521, 0.3841, 0.0005521, 0.3841, 0.0005521, 0.3841, 0.0005521, 0.3867, 0.005374, 0.3867, 0.005374, 0.3867, 0.005374, 0.3867, 0.005374, 0.3842, 0.0007162, 0.3842, 0.0006306, 0.3841, 0.0004664, 0.3841, 0.0005521, 0.3866, 0.00521, 0.3867, 0.005374, 0.3867, 0.005459, 0.3866, 0.005295, 0.3842, 0.0007162, 0.3841, 0.0005521, 0.3841, 0.0004664, 0.3842, 0.0006306, 0.3866, 0.00521, 0.3866, 0.005295, 0.3867, 0.005459, 0.3867, 0.005374, 0.3838, 0.0, 0.3839, 8.571e-05, 0.384, 0.0002499, 0.3838, 0.0001545, 0.3869, 0.005678, 0.3869, 0.005842, 0.3869, 0.005894, 0.3867, 0.00573, 0.3869, 0.005678, 0.3869, 0.005762, 0.3869, 0.005917, 0.3869, 0.005842, 0.384, 0.0002499, 0.3839, 8.571e-05, 0.3838, 0.0, 0.3839, 0.0001642, 0.3842, 0.0007163, 0.3842, 0.0006306, 0.3841, 0.0004664, 0.3841, 0.0005521, 0.3866, 0.00521, 0.3867, 0.005374, 0.3867, 0.005459, 0.3866, 0.005295, 0.3842, 0.0007163, 0.3841, 0.0005521, 0.3841, 0.0004664, 0.3842, 0.0006306, 0.3866, 0.00521, 0.3866, 0.005295, 0.3867, 0.005459, 0.3867, 0.005374, 0.3838, 0.0001572, 0.3838, 0.0, 0.3839, 8.571e-05, 0.384, 0.0002499, 0.3867, 0.005728, 0.3869, 0.005678, 0.3869, 0.005842, 0.3869, 0.005892, 0.3869, 0.005678, 0.3869, 0.005762, 0.387, 0.005919, 0.3869, 0.005842, 0.3839, 0.0001642, 0.384, 0.0002499, 0.3839, 8.571e-05, 0.3838, 0.0, 0.3841, 0.0005521, 0.3841, 0.0005521, 0.3842, 0.0006647, 0.3866, 0.005262, 0.3867, 0.005374, 0.3867, 0.005374, 0.3866, 0.005262, 0.3867, 0.005374, 0.3867, 0.005374, 0.3842, 0.0006647, 0.3841, 0.0005521, 0.3841, 0.0005521, 0.3842, 0.0006647, 0.3841, 0.0005521, 0.3841, 0.0005521, 0.3866, 0.005262, 0.3867, 0.005374, 0.3867, 0.005374, 0.3866, 0.005262, 0.3867, 0.005374, 0.3867, 0.005374, 0.3841, 0.0005521, 0.3841, 0.0005521, 0.3842, 0.0006647, 0.3841, 0.0005521, 0.3841, 0.0005521, 0.3842, 0.0006647, 0.3866, 0.005262, 0.3867, 0.005374, 0.3867, 0.005374, 0.3866, 0.005262, 0.3867, 0.005374, 0.3867, 0.005374, 0.3842, 0.0006647, 0.3841, 0.0005521, 0.3841, 0.0005521, 0.3842, 0.0006647, 0.3841, 0.0005521, 0.3841, 0.0005521, 0.3866, 0.005262, 0.3867, 0.005374, 0.3867, 0.005374, 0.3866, 0.005262, 0.3867, 0.005374, 0.3867, 0.005374, 0.3841, 0.0005521, 0.3841, 0.0005521, 0.3842, 0.0006647, 0.3838, 0.0001545, 0.375, 7.573e-05, 0.3752, 0.0, 0.3838, 0.0, 0.384, 0.0002499, 0.3869, 0.005678, 0.3867, 0.00573, 0.3838, 0.0001545, 0.3869, 0.005678, 0.384, 0.0002499, 0.3839, 0.0001642, 0.3869, 0.005762, 0.3869, 0.005842, 0.3869, 0.005842, 0.3869, 0.005917, 0.3869, 0.005894, 0.3839, 8.571e-05, 0.3839, 8.571e-05, 0.3838, 0.0, 0.3838, 0.0, 0.3869, 0.005894, 0.3753, 0.002822, 0.375, 0.002658, 0.3867, 0.00573, 0.3867, 0.005838, 0.3869, 0.005917, 0.3869, 0.005762, 0.3869, 0.005762, 0.3838, 0.0, 0.3836, 0.0, 0.3839, 0.0001642, 0.3839, 0.0001642, 0.3842, 0.0007162, 0.3866, 0.00521, 0.3866, 0.005295, 0.3842, 0.0006306, 0.3866, 0.00521, 0.3842, 0.0007162, 0.3842, 0.0006306, 0.3866, 0.005295, 0.3867, 0.005374, 0.3867, 0.005374, 0.3867, 0.005459, 0.3867, 0.005459, 0.3841, 0.0005521, 0.3841, 0.0005521, 0.3841, 0.0004664, 0.3841, 0.0004664, 0.3839, 8.571e-05, 0.3841, 0.0004664, 0.3842, 0.0006306, 0.384, 0.0002499, 0.3867, 0.005459, 0.3869, 0.005842, 0.3869, 0.005678, 0.3866, 0.005295, 0.3869, 0.005842, 0.3867, 0.005459, 0.3866, 0.005295, 0.3869, 0.005678, 0.3841, 0.0004664, 0.3839, 8.571e-05, 0.384, 0.0002499, 0.3842, 0.0006306, 0.3866, 0.00521, 0.3866, 0.00521, 0.3867, 0.005374, 0.3867, 0.005374, 0.3866, 0.00521, 0.3866, 0.00521, 0.3867, 0.005374, 0.3867, 0.005374, 0.3841, 0.0005521, 0.3841, 0.0005521, 0.3842, 0.0007162, 0.3842, 0.0007162, 0.3842, 0.0007162, 0.3842, 0.0007162, 0.3841, 0.0005521, 0.3841, 0.0005521, 0.384, 0.0002499, 0.3869, 0.005678, 0.3867, 0.005728, 0.3838, 0.0001572, 0.3869, 0.005678, 0.384, 0.0002499, 0.3839, 0.0001642, 0.3869, 0.005762, 0.3869, 0.005842, 0.3869, 0.005842, 0.387, 0.005919, 0.3869, 0.005892, 0.3839, 8.571e-05, 0.3839, 8.571e-05, 0.3838, 0.0, 0.3838, 0.0, 0.3868, 0.00589, 0.387, 0.005919, 0.3869, 0.005762, 0.3869, 0.005762, 0.3842, 0.0007163, 0.3866, 0.00521, 0.3866, 0.005295, 0.3842, 0.0006306, 0.3866, 0.00521, 0.3842, 0.0007163, 0.3842, 0.0006306, 0.3866, 0.005295, 0.3867, 0.005374, 0.3867, 0.005374, 0.3867, 0.005459, 0.3867, 0.005459, 0.3841, 0.0005521, 0.3841, 0.0005521, 0.3841, 0.0004664, 0.3841, 0.0004664, 0.3839, 8.571e-05, 0.3841, 0.0004664, 0.3842, 0.0006306, 0.384, 0.0002499, 0.3867, 0.005459, 0.3869, 0.005842, 0.3869, 0.005678, 0.3866, 0.005295, 0.3869, 0.005842, 0.3867, 0.005459, 0.3866, 0.005295, 0.3869, 0.005678, 0.3841, 0.0004664, 0.3839, 8.571e-05, 0.384, 0.0002499, 0.3842, 0.0006306, 0.3866, 0.00521, 0.3866, 0.00521, 0.3867, 0.005374, 0.3867, 0.005374, 0.3866, 0.00521, 0.3866, 0.00521, 0.3867, 0.005374, 0.3867, 0.005374, 0.3841, 0.0005521, 0.3841, 0.0005521, 0.3842, 0.0007162, 0.3842, 0.0007163, 0.3842, 0.0007163, 0.3842, 0.0007162, 0.3841, 0.0005521, 0.3841, 0.0005521, 0.3838, 0.0001572, 0.3803, 0.0001277, 0.3803, 0.0, 0.3838, 0.0, 0.3869, 0.005892, 0.3822, 0.004647, 0.382, 0.004483, 0.3867, 0.005728, 0.3838, 0.0, 0.3838, 0.0, 0.3839, 0.0001642, 0.3839, 0.0001642, 0.3842, 0.0006647, 0.3866, 0.005262, 0.3867, 0.005374, 0.3841, 0.0005521, 0.3866, 0.005262, 0.3842, 0.0006647, 0.3841, 0.0005521, 0.3867, 0.005374, 0.3867, 0.005374, 0.3867, 0.005374, 0.3867, 0.005374, 0.3867, 0.005374, 0.3841, 0.0005521, 0.3841, 0.0005521, 0.3841, 0.0005521, 0.3841, 0.0005521, 0.3841, 0.0005521, 0.3867, 0.005374, 0.3866, 0.005262, 0.3842, 0.0006647, 0.3867, 0.005374, 0.3841, 0.0005521, 0.3842, 0.0006647, 0.3866, 0.005262, 0.3867, 0.005374, 0.3867, 0.005374, 0.3867, 0.005374, 0.3867, 0.005374, 0.3841, 0.0005521, 0.3841, 0.0005521, 0.3841, 0.0005521, 0.3841, 0.0005521, 0.3866, 0.005262, 0.3866, 0.005262, 0.3867, 0.005374, 0.3867, 0.005374, 0.3866, 0.005262, 0.3866, 0.005262, 0.3867, 0.005374, 0.3867, 0.005374, 0.3841, 0.0005521, 0.3841, 0.0005521, 0.3842, 0.0006647, 0.3842, 0.0006647, 0.3842, 0.0006647, 0.3842, 0.0006647, 0.3841, 0.0005521, 0.3841, 0.0005521, 0.3842, 0.0006647, 0.3866, 0.005262, 0.3867, 0.005374, 0.3841, 0.0005521, 0.3866, 0.005262, 0.3842, 0.0006647, 0.3841, 0.0005521, 0.3867, 0.005374, 0.3867, 0.005374, 0.3867, 0.005374, 0.3867, 0.005374, 0.3867, 0.005374, 0.3841, 0.0005521, 0.3841, 0.0005521, 0.3841, 0.0005521, 0.3841, 0.0005521, 0.3841, 0.0005521, 0.3867, 0.005374, 0.3866, 0.005262, 0.3842, 0.0006647, 0.3867, 0.005374, 0.3841, 0.0005521, 0.3842, 0.0006647, 0.3866, 0.005262, 0.3867, 0.005374, 0.3867, 0.005374, 0.3867, 0.005374, 0.3867, 0.005374, 0.3841, 0.0005521, 0.3841, 0.0005521, 0.3841, 0.0005521, 0.3841, 0.0005521, 0.3866, 0.005262, 0.3866, 0.005262, 0.3867, 0.005374, 0.3867, 0.005374, 0.3866, 0.005262, 0.3866, 0.005262, 0.3867, 0.005374, 0.3867, 0.005374, 0.3841, 0.0005521, 0.3841, 0.0005521, 0.3842, 0.0006647, 0.3842, 0.0006647, 0.3842, 0.0006647, 0.3842, 0.0006647, 0.3841, 0.0005521, 0.3841, 0.0005521, 0.3836, 0.0, 0.3838, 0.0, 0.3838, 0.0, 0.3752, 0.0, 0.0, 0.0, 0.0, 0.0, 0.0, 0.0, 0.0, 0.0, 0.0, 0.0, 0.0, 0.0, 0.0, 0.0, 0.0, 0.0, 0.0, 0.0, 0.0, 0.0, 0.0, 0.0, 0.0, 0.0, 0.0, 0.0, 0.0, 0.0, 0.0, 0.0, 0.0, 0.0, 0.0, 0.0, 0.0, 0.0, 0.0, 0.0, 0.0, 0.0, 0.0, 0.0, 0.0, 0.0, 0.0, 0.0, 0.0, 0.0, 0.0, 0.0, 0.0, 0.0, 0.0, 0.0, 0.0, 0.0, 0.0, 0.0, 0.0, 0.0, 0.0, 0.0, 0.0, 0.0, 0.0, 0.0, 0.0, 0.0, 0.0, 0.0, 0.0, 0.0, 0.0, 0.0, 0.0, 0.0, 0.0, 0.0, 0.0, 0.0, 0.0, 0.0, 0.0, 0.0, 0.0, 0.0, 0.0, 0.0, 0.0, 0.0, 0.0, 0.0, 0.0, 0.0, 0.0, 0.0, 0.0, 0.0, 0.0, 0.0, 0.0, 0.0, 0.0, 0.0, 0.0, 0.0, 0.0, 0.0, 0.0, 0.0, 0.0, 0.0, 0.0, 0.0, 0.0, 0.0, 0.0, 0.0, 0.0, 0.0, 0.0, 0.0, 0.0, 0.0, 0.0, 0.0, 0.0, 0.0, 0.3851, 0.002399, 0.3857, 0.003528, 0.3857, 0.003527, 0.3851, 0.002399, 0.3841, 0.0005521, 0.3841, 0.0005521, 0.3841, 0.0005521, 0.3841, 0.0005521, 0.3867, 0.005374, 0.3867, 0.005374, 0.3867, 0.005374, 0.3867, 0.005374, 0.3857, 0.003528, 0.3851, 0.002399, 0.3851, 0.002399, 0.3857, 0.003527, 0.3851, 0.002399, 0.3857, 0.003528, 0.3857, 0.003527, 0.3851, 0.002399, 0.3841, 0.0005521, 0.3841, 0.0005521, 0.3841, 0.0005521, 0.3841, 0.0005521, 0.3867, 0.005374, 0.3867, 0.005374, 0.3867, 0.005374, 0.3867, 0.005374, 0.3857, 0.003528, 0.3851, 0.002399, 0.3851, 0.002399, 0.3857, 0.003527, 0.3851, 0.002399, 0.3857, 0.003528, 0.3857, 0.003527, 0.3851, 0.002399, 0.3841, 0.0005521, 0.3841, 0.0005521, 0.3841, 0.0005521, 0.3841, 0.0005521, 0.3867, 0.005374, 0.3867, 0.005374, 0.3867, 0.005374, 0.3867, 0.005374, 0.3857, 0.003528, 0.3851, 0.002399, 0.3851, 0.002399, 0.3857, 0.003527, 0.3851, 0.002399, 0.3857, 0.003528, 0.3857, 0.003527, 0.3851, 0.002399, 0.3841, 0.0005521, 0.3841, 0.0005521, 0.3841, 0.0005521, 0.3841, 0.0005521, 0.3867, 0.005374, 0.3867, 0.005374, 0.3867, 0.005374, 0.3867, 0.005374, 0.3857, 0.003528, 0.3851, 0.002399, 0.3851, 0.002399, 0.3857, 0.003527, 0.3851, 0.002399, 0.3857, 0.003528, 0.3857, 0.003527, 0.3851, 0.002399, 0.3841, 0.0005521, 0.3841, 0.0005521, 0.3841, 0.0005521, 0.3841, 0.0005521, 0.3867, 0.005374, 0.3867, 0.005374, 0.3867, 0.005374, 0.3867, 0.005374, 0.3857, 0.003528, 0.3851, 0.002399, 0.3851, 0.002399, 0.3857, 0.003527, 0.3851, 0.002399, 0.3857, 0.003528, 0.3857, 0.003527, 0.3851, 0.002399, 0.3841, 0.0005521, 0.3841, 0.0005521, 0.3841, 0.0005521, 0.3841, 0.0005521, 0.3867, 0.005374, 0.3867, 0.005374, 0.3867, 0.005374, 0.3867, 0.005374, 0.3857, 0.003528, 0.3851, 0.002399, 0.3851, 0.002399, 0.3857, 0.003527, 0.3851, 0.002399, 0.3857, 0.003528, 0.3857, 0.003527, 0.3851, 0.002399, 0.3841, 0.0005521, 0.3841, 0.0005521, 0.3841, 0.0005521, 0.3841, 0.0005521, 0.3867, 0.005374, 0.3867, 0.005374, 0.3867, 0.005374, 0.3867, 0.005374, 0.3857, 0.003528, 0.3851, 0.002399, 0.3851, 0.002399, 0.3857, 0.003527, 0.3851, 0.002399, 0.3857, 0.003528, 0.3857, 0.003527, 0.3851, 0.002399, 0.3841, 0.0005521, 0.3841, 0.0005521, 0.3841, 0.0005521, 0.3841, 0.0005521, 0.3867, 0.005374, 0.3867, 0.005374, 0.3867, 0.005374, 0.3867, 0.005374, 0.3857, 0.003528, 0.3851, 0.002399, 0.3851, 0.002399, 0.3857, 0.003527, 0.3851, 0.002399, 0.3857, 0.003528, 0.3857, 0.003527, 0.3851, 0.002399, 0.3841, 0.0005521, 0.3841, 0.0005521, 0.3841, 0.0005521, 0.3841, 0.0005521, 0.3867, 0.005374, 0.3867, 0.005374, 0.3867, 0.005374, 0.3867, 0.005374, 0.3857, 0.003528, 0.3851, 0.002399, 0.3851, 0.002399, 0.3857, 0.003527, 0.3851, 0.002399, 0.3857, 0.003528, 0.3857, 0.003527, 0.3851, 0.002399, 0.3841, 0.0005521, 0.3841, 0.0005521, 0.3841, 0.0005521, 0.3841, 0.0005521, 0.3867, 0.005374, 0.3867, 0.005374, 0.3867, 0.005374, 0.3867, 0.005374, 0.3857, 0.003528, 0.3857, 0.003527, 0.3861, 0.004234, 0.3861, 0.004234, 0.3861, 0.004234, 0.3861, 0.004234, 0.3867, 0.005374, 0.3867, 0.005374, 0.3867, 0.005374, 0.3867, 0.005374, 0.3867, 0.005374, 0.3867, 0.005374, 0.3867, 0.005374, 0.3867, 0.005374, 0.3867, 0.005374, 0.3867, 0.005374, 0.3857, 0.003527, 0.3857, 0.003528, 0.3861, 0.004234, 0.3861, 0.004234, 0.3861, 0.004234, 0.3861, 0.004234, 0.3867, 0.005374, 0.3867, 0.005374, 0.3867, 0.005374, 0.3867, 0.005374, 0.3867, 0.005374, 0.3867, 0.005374, 0.3867, 0.005374, 0.3867, 0.005374, 0.3867, 0.005374, 0.3867, 0.005374, 0.3841, 0.0005521, 0.3841, 0.0005521, 0.3841, 0.0005521, 0.3841, 0.0005521, 0.3841, 0.0005521, 0.3841, 0.0005521, 0.3841, 0.0005521, 0.3841, 0.0005521, 0.3841, 0.0005521, 0.3841, 0.0005521, 0.3847, 0.001692, 0.3847, 0.001692, 0.3847, 0.001692, 0.3847, 0.001692, 0.3851, 0.002399, 0.3851, 0.002399, 0.3851, 0.002399, 0.3851, 0.002399, 0.3847, 0.001692, 0.3847, 0.001692, 0.3847, 0.001692, 0.3847, 0.001692, 0.3841, 0.0005521, 0.3841, 0.0005521, 0.3841, 0.0005521, 0.3841, 0.0005521, 0.3841, 0.0005521, 0.3841, 0.0005521, 0.3841, 0.0005521, 0.3841, 0.0005521, 0.3841, 0.0005521, 0.3841, 0.0005521, 0.3857, 0.003528, 0.3857, 0.003527, 0.3861, 0.004234, 0.3861, 0.004234, 0.3861, 0.004234, 0.3861, 0.004234, 0.3867, 0.005374, 0.3867, 0.005374, 0.3867, 0.005374, 0.3867, 0.005374, 0.3867, 0.005374, 0.3867, 0.005374, 0.3867, 0.005374, 0.3867, 0.005374, 0.3867, 0.005374, 0.3867, 0.005374, 0.3857, 0.003527, 0.3857, 0.003528, 0.3861, 0.004234, 0.3861, 0.004234, 0.3861, 0.004234, 0.3861, 0.004234, 0.3867, 0.005374, 0.3867, 0.005374, 0.3867, 0.005374, 0.3867, 0.005374, 0.3867, 0.005374, 0.3867, 0.005374, 0.3867, 0.005374, 0.3867, 0.005374, 0.3867, 0.005374, 0.3867, 0.005374, 0.3841, 0.0005521, 0.3841, 0.0005521, 0.3841, 0.0005521, 0.3841, 0.0005521, 0.3841, 0.0005521, 0.3841, 0.0005521, 0.3841, 0.0005521, 0.3841, 0.0005521, 0.3841, 0.0005521, 0.3841, 0.0005521, 0.3847, 0.001692, 0.3847, 0.001692, 0.3847, 0.001692, 0.3847, 0.001692, 0.3851, 0.002399, 0.3851, 0.002399, 0.3851, 0.002399, 0.3851, 0.002399, 0.3847, 0.001692, 0.3847, 0.001692, 0.3847, 0.001692, 0.3847, 0.001692, 0.3841, 0.0005521, 0.3841, 0.0005521, 0.3841, 0.0005521, 0.3841, 0.0005521, 0.3841, 0.0005521, 0.3841, 0.0005521, 0.3841, 0.0005521, 0.3841, 0.0005521, 0.3841, 0.0005521, 0.3841, 0.0005521, 0.3857, 0.003528, 0.3857, 0.003527, 0.3861, 0.004234, 0.3861, 0.004234, 0.3861, 0.004234, 0.3861, 0.004234, 0.3867, 0.005374, 0.3867, 0.005374, 0.3867, 0.005374, 0.3867, 0.005374, 0.3867, 0.005374, 0.3867, 0.005374, 0.3867, 0.005374, 0.3867, 0.005374, 0.3867, 0.005374, 0.3867, 0.005374, 0.3857, 0.003527, 0.3857, 0.003528, 0.3861, 0.004234, 0.3861, 0.004234, 0.3861, 0.004234, 0.3861, 0.004234, 0.3867, 0.005374, 0.3867, 0.005374, 0.3867, 0.005374, 0.3867, 0.005374, 0.3867, 0.005374, 0.3867, 0.005374, 0.3867, 0.005374, 0.3867, 0.005374, 0.3867, 0.005374, 0.3867, 0.005374, 0.3841, 0.0005521, 0.3841, 0.0005521, 0.3841, 0.0005521, 0.3841, 0.0005521, 0.3841, 0.0005521, 0.3841, 0.0005521, 0.3841, 0.0005521, 0.3841, 0.0005521, 0.3841, 0.0005521, 0.3841, 0.0005521, 0.3847, 0.001692, 0.3847, 0.001692, 0.3847, 0.001692, 0.3847, 0.001692, 0.3851, 0.002399, 0.3851, 0.002399, 0.3851, 0.002399, 0.3851, 0.002399, 0.3847, 0.001692, 0.3847, 0.001692, 0.3847, 0.001692, 0.3847, 0.001692, 0.3841, 0.0005521, 0.3841, 0.0005521, 0.3841, 0.0005521, 0.3841, 0.0005521, 0.3841, 0.0005521, 0.3841, 0.0005521, 0.3841, 0.0005521, 0.3841, 0.0005521, 0.3841, 0.0005521, 0.3841, 0.0005521, 0.3857, 0.003528, 0.3857, 0.003527, 0.3861, 0.004234, 0.3861, 0.004234, 0.3861, 0.004234, 0.3861, 0.004234, 0.3867, 0.005374, 0.3867, 0.005374, 0.3867, 0.005374, 0.3867, 0.005374, 0.3867, 0.005374, 0.3867, 0.005374, 0.3867, 0.005374, 0.3867, 0.005374, 0.3867, 0.005374, 0.3867, 0.005374, 0.3857, 0.003527, 0.3857, 0.003528, 0.3861, 0.004234, 0.3861, 0.004234, 0.3861, 0.004234, 0.3861, 0.004234, 0.3867, 0.005374, 0.3867, 0.005374, 0.3867, 0.005374, 0.3867, 0.005374, 0.3867, 0.005374, 0.3867, 0.005374, 0.3867, 0.005374, 0.3867, 0.005374, 0.3867, 0.005374, 0.3867, 0.005374, 0.3841, 0.0005521, 0.3841, 0.0005521, 0.3841, 0.0005521, 0.3841, 0.0005521, 0.3841, 0.0005521, 0.3841, 0.0005521, 0.3841, 0.0005521, 0.3841, 0.0005521, 0.3841, 0.0005521, 0.3841, 0.0005521, 0.3847, 0.001692, 0.3847, 0.001692, 0.3847, 0.001692, 0.3847, 0.001692, 0.3851, 0.002399, 0.3851, 0.002399, 0.3851, 0.002399, 0.3851, 0.002399, 0.3847, 0.001692, 0.3847, 0.001692, 0.3847, 0.001692, 0.3847, 0.001692, 0.3841, 0.0005521, 0.3841, 0.0005521, 0.3841, 0.0005521, 0.3841, 0.0005521, 0.3841, 0.0005521, 0.3841, 0.0005521, 0.3841, 0.0005521, 0.3841, 0.0005521, 0.3841, 0.0005521, 0.3841, 0.0005521, 0.3857, 0.003528, 0.3857, 0.003527, 0.3861, 0.004234, 0.3861, 0.004234, 0.3861, 0.004234, 0.3861, 0.004234, 0.3867, 0.005374, 0.3867, 0.005374, 0.3867, 0.005374, 0.3867, 0.005374, 0.3867, 0.005374, 0.3867, 0.005374, 0.3867, 0.005374, 0.3867, 0.005374, 0.3867, 0.005374, 0.3867, 0.005374, 0.3857, 0.003527, 0.3857, 0.003528, 0.3861, 0.004234, 0.3861, 0.004234, 0.3861, 0.004234, 0.3861, 0.004234, 0.3867, 0.005374, 0.3867, 0.005374, 0.3867, 0.005374, 0.3867, 0.005374, 0.3867, 0.005374, 0.3867, 0.005374, 0.3867, 0.005374, 0.3867, 0.005374, 0.3867, 0.005374, 0.3867, 0.005374, 0.3841, 0.0005521, 0.3841, 0.0005521, 0.3841, 0.0005521, 0.3841, 0.0005521, 0.3841, 0.0005521, 0.3841, 0.0005521, 0.3841, 0.0005521, 0.3841, 0.0005521, 0.3841, 0.0005521, 0.3841, 0.0005521, 0.3847, 0.001692, 0.3847, 0.001692, 0.3847, 0.001692, 0.3847, 0.001692, 0.3851, 0.002399, 0.3851, 0.002399, 0.3851, 0.002399, 0.3851, 0.002399, 0.3847, 0.001692, 0.3847, 0.001692, 0.3847, 0.001692, 0.3847, 0.001692, 0.3841, 0.0005521, 0.3841, 0.0005521, 0.3841, 0.0005521, 0.3841, 0.0005521, 0.3841, 0.0005521, 0.3841, 0.0005521, 0.3841, 0.0005521, 0.3841, 0.0005521, 0.3841, 0.0005521, 0.3841, 0.0005521, 0.3857, 0.003528, 0.3857, 0.003527, 0.3861, 0.004234, 0.3861, 0.004234, 0.3861, 0.004234, 0.3861, 0.004234, 0.3867, 0.005374, 0.3867, 0.005374, 0.3867, 0.005374, 0.3867, 0.005374, 0.3867, 0.005374, 0.3867, 0.005374, 0.3867, 0.005374, 0.3867, 0.005374, 0.3867, 0.005374, 0.3867, 0.005374, 0.3857, 0.003527, 0.3857, 0.003528, 0.3861, 0.004234, 0.3861, 0.004234, 0.3861, 0.004234, 0.3861, 0.004234, 0.3867, 0.005374, 0.3867, 0.005374, 0.3867, 0.005374, 0.3867, 0.005374, 0.3867, 0.005374, 0.3867, 0.005374, 0.3867, 0.005374, 0.3867, 0.005374, 0.3867, 0.005374, 0.3867, 0.005374, 0.3841, 0.0005521, 0.3841, 0.0005521, 0.3841, 0.0005521, 0.3841, 0.0005521, 0.3841, 0.0005521, 0.3841, 0.0005521, 0.3841, 0.0005521, 0.3841, 0.0005521, 0.3841, 0.0005521, 0.3841, 0.0005521, 0.3847, 0.001692, 0.3847, 0.001692, 0.3847, 0.001692, 0.3847, 0.001692, 0.3851, 0.002399, 0.3851, 0.002399, 0.3851, 0.002399, 0.3851, 0.002399, 0.3847, 0.001692, 0.3847, 0.001692, 0.3847, 0.001692, 0.3847, 0.001692, 0.3841, 0.0005521, 0.3841, 0.0005521, 0.3841, 0.0005521, 0.3841, 0.0005521, 0.3841, 0.0005521, 0.3841, 0.0005521, 0.3841, 0.0005521, 0.3841, 0.0005521, 0.3841, 0.0005521, 0.3841, 0.0005521, 0.3857, 0.003528, 0.3857, 0.003527, 0.3861, 0.004234, 0.3861, 0.004234, 0.3861, 0.004234, 0.3861, 0.004234, 0.3867, 0.005374, 0.3867, 0.005374, 0.3867, 0.005374, 0.3867, 0.005374, 0.3867, 0.005374, 0.3867, 0.005374, 0.3867, 0.005374, 0.3867, 0.005374, 0.3867, 0.005374, 0.3867, 0.005374, 0.3857, 0.003527, 0.3857, 0.003528, 0.3861, 0.004234, 0.3861, 0.004234, 0.3861, 0.004234, 0.3861, 0.004234, 0.3867, 0.005374, 0.3867, 0.005374, 0.3867, 0.005374, 0.3867, 0.005374, 0.3867, 0.005374, 0.3867, 0.005374, 0.3867, 0.005374, 0.3867, 0.005374, 0.3867, 0.005374, 0.3867, 0.005374, 0.3841, 0.0005521, 0.3841, 0.0005521, 0.3841, 0.0005521, 0.3841, 0.0005521, 0.3841, 0.0005521, 0.3841, 0.0005521, 0.3841, 0.0005521, 0.3841, 0.0005521, 0.3841, 0.0005521, 0.3841, 0.0005521, 0.3847, 0.001692, 0.3847, 0.001692, 0.3847, 0.001692, 0.3847, 0.001692, 0.3851, 0.002399, 0.3851, 0.002399, 0.3851, 0.002399, 0.3851, 0.002399, 0.3847, 0.001692, 0.3847, 0.001692, 0.3847, 0.001692, 0.3847, 0.001692, 0.3841, 0.0005521, 0.3841, 0.0005521, 0.3841, 0.0005521, 0.3841, 0.0005521, 0.3841, 0.0005521, 0.3841, 0.0005521, 0.3841, 0.0005521, 0.3841, 0.0005521, 0.3841, 0.0005521, 0.3841, 0.0005521, 0.3857, 0.003528, 0.3857, 0.003527, 0.3861, 0.004234, 0.3861, 0.004234, 0.3861, 0.004234, 0.3861, 0.004234, 0.3867, 0.005374, 0.3867, 0.005374, 0.3867, 0.005374, 0.3867, 0.005374, 0.3867, 0.005374, 0.3867, 0.005374, 0.3867, 0.005374, 0.3867, 0.005374, 0.3867, 0.005374, 0.3867, 0.005374, 0.3857, 0.003527, 0.3857, 0.003528, 0.3861, 0.004234, 0.3861, 0.004234, 0.3861, 0.004234, 0.3861, 0.004234, 0.3867, 0.005374, 0.3867, 0.005374, 0.3867, 0.005374, 0.3867, 0.005374, 0.3867, 0.005374, 0.3867, 0.005374, 0.3867, 0.005374, 0.3867, 0.005374, 0.3867, 0.005374, 0.3867, 0.005374, 0.3841, 0.0005521, 0.3841, 0.0005521, 0.3841, 0.0005521, 0.3841, 0.0005521, 0.3841, 0.0005521, 0.3841, 0.0005521, 0.3841, 0.0005521, 0.3841, 0.0005521, 0.3841, 0.0005521, 0.3841, 0.0005521, 0.3847, 0.001692, 0.3847, 0.001692, 0.3847, 0.001692, 0.3847, 0.001692, 0.3851, 0.002399, 0.3851, 0.002399, 0.3851, 0.002399, 0.3851, 0.002399, 0.3847, 0.001692, 0.3847, 0.001692, 0.3847, 0.001692, 0.3847, 0.001692, 0.3841, 0.0005521, 0.3841, 0.0005521, 0.3841, 0.0005521, 0.3841, 0.0005521, 0.3841, 0.0005521, 0.3841, 0.0005521, 0.3841, 0.0005521, 0.3841, 0.0005521, 0.3841, 0.0005521, 0.3841, 0.0005521, 0.3857, 0.003528, 0.3857, 0.003527, 0.3861, 0.004234, 0.3861, 0.004234, 0.3861, 0.004234, 0.3861, 0.004234, 0.3867, 0.005374, 0.3867, 0.005374, 0.3867, 0.005374, 0.3867, 0.005374, 0.3867, 0.005374, 0.3867, 0.005374, 0.3867, 0.005374, 0.3867, 0.005374, 0.3867, 0.005374, 0.3867, 0.005374, 0.3857, 0.003527, 0.3857, 0.003528, 0.3861, 0.004234, 0.3861, 0.004234, 0.3861, 0.004234, 0.3861, 0.004234, 0.3867, 0.005374, 0.3867, 0.005374, 0.3867, 0.005374, 0.3867, 0.005374, 0.3867, 0.005374, 0.3867, 0.005374, 0.3867, 0.005374, 0.3867, 0.005374, 0.3867, 0.005374, 0.3867, 0.005374, 0.3841, 0.0005521, 0.3841, 0.0005521, 0.3841, 0.0005521, 0.3841, 0.0005521, 0.3841, 0.0005521, 0.3841, 0.0005521, 0.3841, 0.0005521, 0.3841, 0.0005521, 0.3841, 0.0005521, 0.3841, 0.0005521, 0.3847, 0.001692, 0.3847, 0.001692, 0.3847, 0.001692, 0.3847, 0.001692, 0.3851, 0.002399, 0.3851, 0.002399, 0.3851, 0.002399, 0.3851, 0.002399, 0.3847, 0.001692, 0.3847, 0.001692, 0.3847, 0.001692, 0.3847, 0.001692, 0.3841, 0.0005521, 0.3841, 0.0005521, 0.3841, 0.0005521, 0.3841, 0.0005521, 0.3841, 0.0005521, 0.3841, 0.0005521, 0.3841, 0.0005521, 0.3841, 0.0005521, 0.3841, 0.0005521, 0.3841, 0.0005521, 0.3857, 0.003528, 0.3857, 0.003527, 0.3861, 0.004234, 0.3861, 0.004234, 0.3861, 0.004234, 0.3861, 0.004234, 0.3867, 0.005374, 0.3867, 0.005374, 0.3867, 0.005374, 0.3867, 0.005374, 0.3867, 0.005374, 0.3867, 0.005374, 0.3867, 0.005374, 0.3867, 0.005374, 0.3867, 0.005374, 0.3867, 0.005374, 0.3857, 0.003527, 0.3857, 0.003528, 0.3861, 0.004234, 0.3861, 0.004234, 0.3861, 0.004234, 0.3861, 0.004234, 0.3867, 0.005374, 0.3867, 0.005374, 0.3867, 0.005374, 0.3867, 0.005374, 0.3867, 0.005374, 0.3867, 0.005374, 0.3867, 0.005374, 0.3867, 0.005374, 0.3867, 0.005374, 0.3867, 0.005374, 0.3841, 0.0005521, 0.3841, 0.0005521, 0.3841, 0.0005521, 0.3841, 0.0005521, 0.3841, 0.0005521, 0.3841, 0.0005521, 0.3841, 0.0005521, 0.3841, 0.0005521, 0.3841, 0.0005521, 0.3841, 0.0005521, 0.3847, 0.001692, 0.3847, 0.001692, 0.3847, 0.001692, 0.3847, 0.001692, 0.3851, 0.002399, 0.3851, 0.002399, 0.3851, 0.002399, 0.3851, 0.002399, 0.3847, 0.001692, 0.3847, 0.001692, 0.3847, 0.001692, 0.3847, 0.001692, 0.3841, 0.0005521, 0.3841, 0.0005521, 0.3841, 0.0005521, 0.3841, 0.0005521, 0.3841, 0.0005521, 0.3841, 0.0005521, 0.3841, 0.0005521, 0.3841, 0.0005521, 0.3841, 0.0005521, 0.3841, 0.0005521, 0.3857, 0.003528, 0.3851, 0.002399, 0.3851, 0.002399, 0.3857, 0.003527, 0.3841, 0.0005521, 0.3867, 0.005374, 0.3867, 0.005374, 0.3841, 0.0005521])
me_cube_001.materials.append(mat_stairs_base)
me_cube_001.materials.append(mat_stairs_banister)
me_cube_001.use_mirror_x = True
me_cube_001.update()
me_cube_001.normals_split_custom_set([tuple(v) for v in zip(*[iter([-0.9982, 0.03951, -0.04414, -0.9986, -0.03604, -0.03781, -0.9994, -0.03306, 0.003436, -0.9993, 0.03757, -0.003495, 0.9985, -0.03736, -0.0401, 0.9987, 0.03516, -0.03698, 0.9993, 0.03757, -0.003498, 0.9994, -0.03306, 0.003438, 0.9985, -0.03735, -0.04009, 0.9987, 0.03516, -0.03699, 0.9993, 0.03757, -0.0035, 0.9994, -0.03305, 0.003434, 0.9993, -0.02979, -0.02452, 0.9996, -0.02863, -4.697e-07, 0.9996, 0.02842, -3.75e-06, 0.9989, 0.03325, -0.03226, -0.9991, -0.03166, -0.0283, -0.9993, 0.02951, -0.02485, -0.9996, 0.02768, -0.001797, -0.9996, -0.02935, 0.001818, 0.03877, 0.9987, -0.03325, -0.036, 0.9989, -0.02852, -0.03433, 0.9994, 0.008678, 0.03433, 0.9994, 0.008679, -0.02966, -0.9993, -0.02456, -0.02869, -0.9996, 0.004263, 0.02795, -0.9996, -0.0008953, 0.03218, -0.999, -0.0301, -0.03803, -0.998, -0.05103, 0.0352, -0.9983, -0.04627, 0.03618, -0.9993, -0.008692, -0.03618, -0.9993, -0.008692, 0.0464, -0.8986, 0.4362, -0.04236, -0.8904, 0.4533, -0.04852, -0.8988, 0.4357, 0.04633, -0.8899, 0.4537, 0.8972, 0.03801, 0.4399, 0.8873, -0.05298, 0.458, 0.8956, -0.05847, 0.4409, 0.8881, 0.03745, 0.4581, -0.04826, 0.8938, 0.446, 0.04395, 0.8852, 0.463, 0.05004, 0.8948, 0.4437, -0.04758, 0.8857, 0.4618, -0.8951, -0.05669, 0.4422, -0.8882, 0.03334, 0.4582, -0.8979, 0.04011, 0.4384, -0.8874, -0.05646, 0.4575, -0.9982, 0.03951, -0.04415, -0.9986, -0.03604, -0.0378, -0.9994, -0.03305, 0.003438, -0.9993, 0.03757, -0.003501, -0.02979, -0.9994, -0.01511, -0.02837, -0.9996, 0.00175, 0.02802, -0.9996, -0.0003523, 0.03226, -0.9993, -0.02069, 0.03877, 0.9987, -0.03325, -0.03601, 0.9989, -0.02853, -0.03433, 0.9994, 0.008673, 0.03433, 0.9994, 0.008677, 0.9994, -0.03006, -0.0151, 0.9996, -0.02915, 0.005049, 0.9996, 0.02791, -0.00101, 0.9992, 0.03304, -0.02275, -0.03808, -0.998, -0.05107, 0.03521, -0.9983, -0.04625, 0.03619, -0.9993, -0.008688, -0.03619, -0.9993, -0.008689, 0.04645, -0.8986, 0.4363, -0.04236, -0.8904, 0.4533, -0.04852, -0.8988, 0.4357, 0.04633, -0.8899, 0.4537, 0.8972, 0.03801, 0.4399, 0.8874, -0.05298, 0.458, 0.8956, -0.05847, 0.4409, 0.8881, 0.03745, 0.4581, -0.04827, 0.8938, 0.446, 0.04395, 0.8852, 0.463, 0.05005, 0.8948, 0.4437, -0.04759, 0.8857, 0.4618, -0.8951, -0.05668, 0.4423, -0.8882, 0.03333, 0.4582, -0.8979, 0.0401, 0.4384, -0.8874, -0.05646, 0.4575, -0.9993, -0.03188, -0.01885, -0.9994, 0.02947, -0.01534, -0.9996, 0.02758, -0.001802, -0.9996, -0.02951, 0.001833, 0.07074, -0.04233, -0.9966, 0.07069, 0.09855, -0.9926, 0.2542, 0.2539, -0.9332, 0.2475, -0.2335, -0.9403, -0.0287, 0.9996, -0.0003799, -0.03247, 0.9993, -0.021, 0.02996, 0.9994, -0.01531, 0.02908, 0.9996, 0.001765, -0.07075, 0.09849, -0.9926, -0.07043, -0.04261, -0.9966, -0.2569, -0.2242, -0.9401, -0.2468, 0.2611, -0.9332, 0.07075, -0.09849, 0.9926, 0.07033, 0.04269, 0.9966, -0.07074, 0.04233, 0.9966, -0.07048, -0.09879, 0.9926, -0.07074, 0.04233, 0.9966, 0.07033, 0.04269, 0.9966, 0.2394, 0.2418, 0.9403, -0.2475, 0.2335, 0.9403, -0.07048, -0.09879, 0.9926, -0.07074, 0.04233, 0.9966, -0.2475, 0.2335, 0.9403, -0.2468, -0.2611, 0.9332, -0.9968, 0.03359, -0.07191, -0.9967, -0.028, -0.07571, -0.9968, -0.0336, 0.07192, -0.9967, 0.02801, 0.07571, -0.07043, -0.04261, -0.9966, 0.07074, -0.04233, -0.9966, 0.2475, -0.2335, -0.9403, -0.2569, -0.2242, -0.9401, 0.07069, 0.09855, -0.9926, -0.07075, 0.09849, -0.9926, -0.2468, 0.2611, -0.9332, 0.2542, 0.2539, -0.9332, 0.9972, -0.03089, -0.06746, 0.9968, 0.0334, -0.07237, 0.9972, 0.03089, 0.06746, 0.9968, -0.03345, 0.07239, 0.07033, 0.04269, 0.9966, 0.07075, -0.09849, 0.9926, 0.2541, -0.2539, 0.9332, 0.2394, 0.2418, 0.9403, 0.07075, -0.09849, 0.9926, -0.07048, -0.09879, 0.9926, -0.2468, -0.2611, 0.9332, 0.2541, -0.2539, 0.9332, 0.03248, 0.9984, -0.04703, -0.03081, 0.9982, -0.05196, -0.03197, 0.9952, 0.09219, 0.03076, 0.9949, 0.09605, 0.09723, -0.1982, -0.9753, 0.2237, 0.2342, -0.9461, 0.2542, 0.2539, -0.9333, 0.2475, -0.2335, -0.9403, -0.03197, -0.9952, -0.09219, 0.03076, -0.9949, -0.09605, 0.03248, -0.9984, 0.04703, -0.03081, -0.9982, 0.05196, -0.07075, 0.09849, -0.9926, 0.07069, 0.09855, -0.9926, 0.07074, -0.04233, -0.9966, -0.07043, -0.04261, -0.9966, -0.1088, 0.2313, -0.9668, -0.2238, -0.2139, -0.9509, -0.2569, -0.2242, -0.9401, -0.2468, 0.2611, -0.9332, -0.06378, 0.1618, 0.9848, 0.1205, 0.1884, 0.9747, 0.2394, 0.2418, 0.9403, -0.2475, 0.2334, 0.9403, -0.1771, -0.0917, 0.9799, -0.06378, 0.1618, 0.9848, -0.2475, 0.2334, 0.9403, -0.2468, -0.2611, 0.9332, -0.9968, 0.03359, -0.07192, -0.9967, -0.028, -0.07572, -0.9968, -0.03358, 0.07193, -0.9967, 0.02799, 0.07572, -0.2238, -0.2139, -0.9509, 0.09723, -0.1982, -0.9753, 0.2475, -0.2335, -0.9403, -0.2569, -0.2242, -0.9401, 0.2237, 0.2342, -0.9461, -0.1088, 0.2313, -0.9668, -0.2468, 0.2611, -0.9332, 0.2542, 0.2539, -0.9333, 0.9972, -0.03088, -0.06746, 0.9968, 0.03345, -0.0724, 0.9972, 0.03088, 0.06746, 0.9968, -0.03344, 0.07239, 0.1205, 0.1884, 0.9747, 0.2011, -0.1424, 0.9692, 0.2541, -0.2539, 0.9333, 0.2394, 0.2418, 0.9403, 0.2011, -0.1424, 0.9692, -0.1771, -0.0917, 0.9799, -0.2468, -0.2611, 0.9332, 0.2541, -0.2539, 0.9333, 0.03248, 0.9984, -0.04703, -0.03082, 0.9982, -0.05196, -0.03198, 0.9952, 0.09221, 0.03077, 0.9949, 0.09606, -0.03198, -0.9952, -0.0922, 0.03077, -0.9949, -0.09605, 0.03249, -0.9984, 0.04704, -0.03082, -0.9982, 0.05197, 0.9987, 0.03516, -0.03698, 0.8972, 0.03801, 0.4399, 0.04395, 0.8852, 0.463, 0.03877, 0.9987, -0.03325, 0.9985, -0.03736, -0.0401, 0.0352, -0.9983, -0.04627, 0.0464, -0.8986, 0.4362, 0.8873, -0.05298, 0.458, -0.9982, 0.03951, -0.04414, -0.036, 0.9989, -0.02852, -0.04826, 0.8938, 0.446, -0.8882, 0.03334, 0.4582, -0.9986, -0.03604, -0.03781, -0.8951, -0.05669, 0.4422, -0.04236, -0.8904, 0.4533, -0.03803, -0.998, -0.05103, 0.02493, 0.9996, -0.01429, 0.05004, 0.8948, 0.4437, 0.8881, 0.03745, 0.4581, 0.9989, 0.03325, -0.03226, 0.8956, -0.05847, 0.4409, 0.04633, -0.8899, 0.4537, 0.03218, -0.999, -0.0301, 0.9993, -0.02979, -0.02452, -0.8874, -0.05646, 0.4575, -0.9991, -0.03166, -0.0283, -0.02966, -0.9993, -0.02456, -0.04852, -0.8988, 0.4357, -0.8979, 0.04011, 0.4384, -0.04758, 0.8857, 0.4618, -0.0267, 0.9995, -0.0185, -0.9993, 0.02951, -0.02485, 0.9987, 0.03516, -0.03699, 0.8972, 0.03801, 0.4399, 0.04395, 0.8852, 0.463, 0.03877, 0.9987, -0.03325, 0.9985, -0.03735, -0.04009, 0.03521, -0.9983, -0.04625, 0.04645, -0.8986, 0.4363, 0.8874, -0.05298, 0.458, -0.9982, 0.03951, -0.04415, -0.03601, 0.9989, -0.02853, -0.04827, 0.8938, 0.446, -0.8882, 0.03333, 0.4582, -0.9986, -0.03604, -0.0378, -0.8951, -0.05668, 0.4423, -0.04236, -0.8904, 0.4533, -0.03808, -0.998, -0.05107, 0.9992, 0.03304, -0.02275, 0.02996, 0.9994, -0.01531, 0.05005, 0.8948, 0.4437, 0.8881, 0.03745, 0.4581, 0.9994, -0.03006, -0.0151, 0.8956, -0.05847, 0.4409, 0.04633, -0.8899, 0.4537, 0.03226, -0.9993, -0.02069, -0.8874, -0.05646, 0.4575, -0.9993, -0.03188, -0.01885, -0.02979, -0.9994, -0.01511, -0.04852, -0.8988, 0.4357, -0.9994, 0.02947, -0.01534, -0.8979, 0.0401, 0.4384, -0.04759, 0.8857, 0.4618, -0.03247, 0.9993, -0.021, 0.2542, 0.2539, -0.9332, 0.03248, 0.9984, -0.04703, 0.9968, 0.0334, -0.07237, 0.9972, -0.03089, -0.06746, 0.03076, -0.9949, -0.09605, 0.2475, -0.2335, -0.9403, -0.9967, -0.028, -0.07571, -0.2569, -0.2242, -0.9401, -0.03197, -0.9952, -0.09219, -0.9968, 0.03359, -0.07191, -0.03081, 0.9982, -0.05196, -0.2468, 0.2611, -0.9332, 0.9972, 0.03089, 0.06746, 0.03076, 0.9949, 0.09605, 0.2394, 0.2418, 0.9403, 0.9968, -0.03345, 0.07239, 0.2541, -0.2539, 0.9332, 0.03248, -0.9984, 0.04703, -0.9968, -0.0336, 0.07192, -0.03081, -0.9982, 0.05196, -0.2468, -0.2611, 0.9332, -0.2475, 0.2335, 0.9403, -0.03197, 0.9952, 0.09219, -0.9967, 0.02801, 0.07571, 0.2542, 0.2539, -0.9333, 0.03248, 0.9984, -0.04703, 0.9968, 0.03345, -0.0724, 0.9972, -0.03088, -0.06746, 0.03077, -0.9949, -0.09605, 0.2475, -0.2335, -0.9403, -0.9967, -0.028, -0.07572, -0.2569, -0.2242, -0.9401, -0.03198, -0.9952, -0.0922, -0.9968, 0.03359, -0.07192, -0.03082, 0.9982, -0.05196, -0.2468, 0.2611, -0.9332, 0.9972, 0.03088, 0.06746, 0.03077, 0.9949, 0.09606, 0.2394, 0.2418, 0.9403, 0.9968, -0.03344, 0.07239, 0.2541, -0.2539, 0.9333, 0.03249, -0.9984, 0.04704, -0.9968, -0.03358, 0.07193, -0.03082, -0.9982, 0.05197, -0.2468, -0.2611, 0.9332, -0.2475, 0.2334, 0.9403, -0.03198, 0.9952, 0.09221, -0.9967, 0.02799, 0.07572, 0.9989, 0.03325, -0.03226, 0.9996, 0.02842, -3.75e-06, 0.02913, 0.9996, 0.004284, 0.02493, 0.9996, -0.01429, 0.8881, 0.03745, 0.4581, 0.8956, -0.05847, 0.4409, 0.9993, -0.02979, -0.02452, 0.9989, 0.03325, -0.03226, -0.8874, -0.05646, 0.4575, -0.8979, 0.04011, 0.4384, -0.9993, 0.02951, -0.02485, -0.9991, -0.03166, -0.0283, 0.04633, -0.8899, 0.4537, -0.04852, -0.8988, 0.4357, -0.02966, -0.9993, -0.02456, 0.03218, -0.999, -0.0301, -0.04758, 0.8857, 0.4618, 0.05004, 0.8948, 0.4437, 0.02493, 0.9996, -0.01429, -0.0267, 0.9995, -0.0185, 0.03218, -0.999, -0.0301, 0.02795, -0.9996, -0.0008953, 0.9996, -0.02863, -4.697e-07, 0.9993, -0.02979, -0.02452, -0.02869, -0.9996, 0.004263, -0.02966, -0.9993, -0.02456, -0.9991, -0.03166, -0.0283, -0.9996, -0.02935, 0.001818, -0.0267, 0.9995, -0.0185, -0.02837, 0.9996, -0.0008884, -0.9996, 0.02768, -0.001797, -0.9993, 0.02951, -0.02485, 0.9987, 0.03516, -0.03698, 0.9985, -0.03736, -0.0401, 0.8873, -0.05298, 0.458, 0.8972, 0.03801, 0.4399, -0.9986, -0.03604, -0.03781, -0.9982, 0.03951, -0.04414, -0.8882, 0.03334, 0.4582, -0.8951, -0.05669, 0.4422, 0.0352, -0.9983, -0.04627, -0.03803, -0.998, -0.05103, -0.04236, -0.8904, 0.4533, 0.0464, -0.8986, 0.4362, -0.036, 0.9989, -0.02852, 0.03877, 0.9987, -0.03325, 0.04395, 0.8852, 0.463, -0.04826, 0.8938, 0.446, 0.05004, 0.8948, 0.4437, 0.04395, 0.8852, 0.463, 0.8972, 0.03801, 0.4399, 0.8881, 0.03745, 0.4581, 0.0464, -0.8986, 0.4362, 0.04633, -0.8899, 0.4537, 0.8956, -0.05847, 0.4409, 0.8873, -0.05298, 0.458, -0.04852, -0.8988, 0.4357, -0.04236, -0.8904, 0.4533, -0.8951, -0.05669, 0.4422, -0.8874, -0.05646, 0.4575, -0.04826, 0.8938, 0.446, -0.04758, 0.8857, 0.4618, -0.8979, 0.04011, 0.4384, -0.8882, 0.03334, 0.4582, 0.9985, -0.03736, -0.0401, 0.9994, -0.03306, 0.003438, 0.03618, -0.9993, -0.008692, 0.0352, -0.9983, -0.04627, -0.9994, -0.03306, 0.003436, -0.9986, -0.03604, -0.03781, -0.03803, -0.998, -0.05103, -0.03618, -0.9993, -0.008692, 0.03877, 0.9987, -0.03325, 0.03433, 0.9994, 0.008679, 0.9993, 0.03757, -0.003498, 0.9987, 0.03516, -0.03698, -0.9982, 0.03951, -0.04414, -0.9993, 0.03757, -0.003495, -0.03433, 0.9994, 0.008678, -0.036, 0.9989, -0.02852, 0.8881, 0.03745, 0.4581, 0.8956, -0.05847, 0.4409, 0.9994, -0.03006, -0.0151, 0.9992, 0.03304, -0.02275, -0.8874, -0.05646, 0.4575, -0.8979, 0.0401, 0.4384, -0.9994, 0.02947, -0.01534, -0.9993, -0.03188, -0.01885, 0.04633, -0.8899, 0.4537, -0.04852, -0.8988, 0.4357, -0.02979, -0.9994, -0.01511, 0.03226, -0.9993, -0.02069, -0.04759, 0.8857, 0.4618, 0.05005, 0.8948, 0.4437, 0.02996, 0.9994, -0.01531, -0.03247, 0.9993, -0.021, -0.02837, -0.9996, 0.00175, -0.02979, -0.9994, -0.01511, -0.9993, -0.03188, -0.01885, -0.9996, -0.02951, 0.001833, 0.9987, 0.03516, -0.03699, 0.9985, -0.03735, -0.04009, 0.8874, -0.05298, 0.458, 0.8972, 0.03801, 0.4399, -0.9986, -0.03604, -0.0378, -0.9982, 0.03951, -0.04415, -0.8882, 0.03333, 0.4582, -0.8951, -0.05668, 0.4423, 0.03521, -0.9983, -0.04625, -0.03808, -0.998, -0.05107, -0.04236, -0.8904, 0.4533, 0.04645, -0.8986, 0.4363, -0.03601, 0.9989, -0.02853, 0.03877, 0.9987, -0.03325, 0.04395, 0.8852, 0.463, -0.04827, 0.8938, 0.446, 0.05005, 0.8948, 0.4437, 0.04395, 0.8852, 0.463, 0.8972, 0.03801, 0.4399, 0.8881, 0.03745, 0.4581, 0.04645, -0.8986, 0.4363, 0.04633, -0.8899, 0.4537, 0.8956, -0.05847, 0.4409, 0.8874, -0.05298, 0.458, -0.04852, -0.8988, 0.4357, -0.04236, -0.8904, 0.4533, -0.8951, -0.05668, 0.4423, -0.8874, -0.05646, 0.4575, -0.04827, 0.8938, 0.446, -0.04759, 0.8857, 0.4618, -0.8979, 0.0401, 0.4384, -0.8882, 0.03333, 0.4582, 0.9985, -0.03735, -0.04009, 0.9994, -0.03305, 0.003434, 0.03619, -0.9993, -0.008688, 0.03521, -0.9983, -0.04625, -0.9994, -0.03305, 0.003438, -0.9986, -0.03604, -0.0378, -0.03808, -0.998, -0.05107, -0.03619, -0.9993, -0.008689, 0.03877, 0.9987, -0.03325, 0.03433, 0.9994, 0.008677, 0.9993, 0.03757, -0.0035, 0.9987, 0.03516, -0.03699, -0.9982, 0.03951, -0.04415, -0.9993, 0.03757, -0.003501, -0.03433, 0.9994, 0.008673, -0.03601, 0.9989, -0.02853, 0.9992, 0.03304, -0.02275, 0.9996, 0.02791, -0.00101, 0.02908, 0.9996, 0.001765, 0.02996, 0.9994, -0.01531, 0.03226, -0.9993, -0.02069, 0.02802, -0.9996, -0.0003523, 0.9996, -0.02915, 0.005049, 0.9994, -0.03006, -0.0151, -0.03247, 0.9993, -0.021, -0.0287, 0.9996, -0.0003799, -0.9996, 0.02758, -0.001802, -0.9994, 0.02947, -0.01534, 0.9968, 0.0334, -0.07237, 0.9972, -0.03089, -0.06746, 0.2475, -0.2335, -0.9403, 0.2542, 0.2539, -0.9332, -0.9967, -0.028, -0.07571, -0.9968, 0.03359, -0.07191, -0.2468, 0.2611, -0.9332, -0.2569, -0.2242, -0.9401, 0.03076, -0.9949, -0.09605, -0.03197, -0.9952, -0.09219, -0.2569, -0.2242, -0.9401, 0.2475, -0.2335, -0.9403, -0.03081, 0.9982, -0.05196, 0.03248, 0.9984, -0.04703, 0.2542, 0.2539, -0.9332, -0.2468, 0.2611, -0.9332, 0.2394, 0.2418, 0.9403, 0.2541, -0.2539, 0.9332, 0.9968, -0.03345, 0.07239, 0.9972, 0.03089, 0.06746, -0.2468, -0.2611, 0.9332, -0.2475, 0.2335, 0.9403, -0.9967, 0.02801, 0.07571, -0.9968, -0.0336, 0.07192, 0.2541, -0.2539, 0.9332, -0.2468, -0.2611, 0.9332, -0.03081, -0.9982, 0.05196, 0.03248, -0.9984, 0.04703, -0.2475, 0.2335, 0.9403, 0.2394, 0.2418, 0.9403, 0.03076, 0.9949, 0.09605, -0.03197, 0.9952, 0.09219, 0.9972, -0.03089, -0.06746, 0.9968, -0.03345, 0.07239, 0.03248, -0.9984, 0.04703, 0.03076, -0.9949, -0.09605, -0.9968, -0.0336, 0.07192, -0.9967, -0.028, -0.07571, -0.03197, -0.9952, -0.09219, -0.03081, -0.9982, 0.05196, 0.03248, 0.9984, -0.04703, 0.03076, 0.9949, 0.09605, 0.9972, 0.03089, 0.06746, 0.9968, 0.0334, -0.07237, -0.9968, 0.03359, -0.07191, -0.9967, 0.02801, 0.07571, -0.03197, 0.9952, 0.09219, -0.03081, 0.9982, -0.05196, 0.9968, 0.03345, -0.0724, 0.9972, -0.03088, -0.06746, 0.2475, -0.2335, -0.9403, 0.2542, 0.2539, -0.9333, -0.9967, -0.028, -0.07572, -0.9968, 0.03359, -0.07192, -0.2468, 0.2611, -0.9332, -0.2569, -0.2242, -0.9401, 0.03077, -0.9949, -0.09605, -0.03198, -0.9952, -0.0922, -0.2569, -0.2242, -0.9401, 0.2475, -0.2335, -0.9403, -0.03082, 0.9982, -0.05196, 0.03248, 0.9984, -0.04703, 0.2542, 0.2539, -0.9333, -0.2468, 0.2611, -0.9332, 0.2394, 0.2418, 0.9403, 0.2541, -0.2539, 0.9333, 0.9968, -0.03344, 0.07239, 0.9972, 0.03088, 0.06746, -0.2468, -0.2611, 0.9332, -0.2475, 0.2334, 0.9403, -0.9967, 0.02799, 0.07572, -0.9968, -0.03358, 0.07193, 0.2541, -0.2539, 0.9333, -0.2468, -0.2611, 0.9332, -0.03082, -0.9982, 0.05197, 0.03249, -0.9984, 0.04704, -0.2475, 0.2334, 0.9403, 0.2394, 0.2418, 0.9403, 0.03077, 0.9949, 0.09606, -0.03198, 0.9952, 0.09221, 0.9972, -0.03088, -0.06746, 0.9968, -0.03344, 0.07239, 0.03249, -0.9984, 0.04704, 0.03077, -0.9949, -0.09605, -0.9968, -0.03358, 0.07193, -0.9967, -0.028, -0.07572, -0.03198, -0.9952, -0.0922, -0.03082, -0.9982, 0.05197, 0.03248, 0.9984, -0.04703, 0.03077, 0.9949, 0.09606, 0.9972, 0.03088, 0.06746, 0.9968, 0.03345, -0.0724, -0.9968, 0.03359, -0.07192, -0.9967, 0.02799, 0.07572, -0.03198, 0.9952, 0.09221, -0.03082, 0.9982, -0.05196, -0.02837, 0.9996, -0.0008884, -0.0267, 0.9995, -0.0185, 0.02493, 0.9996, -0.01429, 0.02913, 0.9996, 0.004284, -0.5135, 0.5494, 0.6591, -0.5032, 0.556, 0.6615, -0.0409, 0.6405, 0.7669, -0.04327, 0.6403, 0.7669, 0.9988, -0.03472, -0.03357, 0.9989, -0.03122, -0.03463, 0.873, -0.3107, -0.3759, 0.869, -0.3204, -0.3772, -0.873, 0.3107, 0.3759, -0.869, 0.3204, 0.3772, -0.5032, 0.556, 0.6615, -0.5135, 0.5494, 0.6591, 0.869, -0.3204, -0.3772, 0.873, -0.3107, -0.3759, 0.4031, -0.5853, -0.7036, 0.391, -0.5902, -0.7063, -0.9989, 0.03122, 0.03463, -0.9988, 0.03472, 0.03357, -0.869, 0.3204, 0.3772, -0.873, 0.3107, 0.3759, -0.8696, -0.3184, -0.3774, -0.8736, -0.3087, -0.3762, -0.999, -0.02868, -0.03463, -0.9989, -0.03218, -0.03355, 0.391, -0.5902, -0.7063, 0.4031, -0.5853, -0.7036, 0.04469, -0.6403, -0.7668, 0.0438, -0.6403, -0.7668, -0.3913, -0.5895, -0.7067, -0.4033, -0.5846, -0.704, -0.8736, -0.3087, -0.3762, -0.8696, -0.3184, -0.3774, 0.0438, -0.6403, -0.7668, 0.04469, -0.6403, -0.7668, -0.04472, -0.6402, -0.7669, -0.04376, -0.6402, -0.7669, 0.999, 0.02868, 0.03463, 0.9989, 0.03218, 0.03355, 0.9989, -0.03122, -0.03463, 0.9988, -0.03472, -0.03357, 0.04328, 0.6402, 0.767, 0.04093, 0.6403, 0.767, 0.5035, 0.5551, 0.662, 0.5139, 0.5485, 0.6596, -0.9989, -0.03218, -0.03355, -0.999, -0.02868, -0.03463, -0.9988, 0.03472, 0.03357, -0.9989, 0.03122, 0.03463, 0.5139, 0.5485, 0.6596, 0.5035, 0.5551, 0.662, 0.8696, 0.3184, 0.3774, 0.8736, 0.3086, 0.3762, -0.04376, -0.6402, -0.7669, -0.04472, -0.6402, -0.7669, -0.4033, -0.5846, -0.704, -0.3913, -0.5895, -0.7067, 0.8736, 0.3086, 0.3762, 0.8696, 0.3184, 0.3774, 0.9989, 0.03218, 0.03355, 0.999, 0.02868, 0.03463, -0.04327, 0.6403, 0.7669, -0.0409, 0.6405, 0.7669, 0.04093, 0.6403, 0.767, 0.04328, 0.6402, 0.767, -0.9971, 0.0763, 0.0002544, -0.9971, -0.07652, -0.0002502, -0.9971, -0.07642, -0.0003708, -0.9971, 0.0764, 0.0002839, 0.07643, 0.9971, 0.003762, -0.07643, 0.9971, 0.003762, -0.07644, 0.9971, 0.003762, 0.07639, 0.9971, 0.003761, -0.07641, -0.9971, -0.003758, 0.07641, -0.9971, -0.003758, 0.0764, -0.9971, -0.003758, -0.07645, -0.9971, -0.003757, 0.9971, -0.07652, -0.0002512, 0.9971, 0.0763, 0.0002552, 0.9971, 0.0764, 0.0003699, 0.9971, -0.07642, -0.0002831, -0.9971, 0.0763, 0.0002546, -0.9971, -0.07652, -0.0002505, -0.9971, -0.07642, -0.0003708, -0.9971, 0.0764, 0.000284, 0.07643, 0.9971, 0.003762, -0.07643, 0.9971, 0.003762, -0.07644, 0.9971, 0.003762, 0.07644, 0.9971, 0.003763, -0.07641, -0.9971, -0.003758, 0.07641, -0.9971, -0.003758, 0.07645, -0.9971, -0.003758, -0.07645, -0.9971, -0.003753, 0.9971, -0.07652, -0.0002511, 0.9971, 0.0763, 0.0002546, 0.9971, 0.0764, 0.0003699, 0.9971, -0.07637, -0.0002829, -0.9971, 0.0763, 0.0002545, -0.9971, -0.07652, -0.0002501, -0.9971, -0.07642, -0.0003708, -0.9971, 0.0764, 0.0002757, 0.07643, 0.9971, 0.003762, -0.07643, 0.9971, 0.003763, -0.0764, 0.9971, 0.003762, 0.0764, 0.9971, 0.003763, -0.07641, -0.9971, -0.003758, 0.07641, -0.9971, -0.003758, 0.07645, -0.9971, -0.003758, -0.07645, -0.9971, -0.003753, 0.9971, -0.07653, -0.0002512, 0.9971, 0.0763, 0.0002584, 0.9971, 0.0764, 0.0003699, 0.9971, -0.07642, -0.0002906, -0.9971, 0.0763, 0.0002547, -0.9971, -0.07653, -0.0002523, -0.9971, -0.07642, -0.0003708, -0.9971, 0.0764, 0.0002914, 0.07644, 0.9971, 0.003762, -0.07644, 0.9971, 0.003762, -0.0764, 0.9971, 0.003762, 0.0764, 0.9971, 0.003761, -0.07642, -0.9971, -0.003758, 0.07642, -0.9971, -0.003758, 0.07641, -0.9971, -0.003758, -0.07641, -0.9971, -0.003757, 0.9971, -0.07653, -0.0002507, 0.9971, 0.0763, 0.0002584, 0.9971, 0.0764, 0.0003699, 0.9971, -0.07637, -0.0002904, -0.9971, 0.0763, 0.0002542, -0.9971, -0.07653, -0.0002655, -0.9971, -0.07637, -0.0003708, -0.9971, 0.0764, 0.0002757, 0.07643, 0.9971, 0.003762, -0.07643, 0.9971, 0.003763, -0.07639, 0.9971, 0.003762, 0.07639, 0.9971, 0.003763, -0.07642, -0.9971, -0.003758, 0.07642, -0.9971, -0.003758, 0.07641, -0.9971, -0.003758, -0.07641, -0.9971, -0.003757, 0.9971, -0.07653, -0.0002507, 0.9971, 0.0763, 0.0002584, 0.9971, 0.0764, 0.0003699, 0.9971, -0.07637, -0.0002829, -0.9971, 0.0763, 0.0002542, -0.9971, -0.07653, -0.0002545, -0.9971, -0.07637, -0.0003708, -0.9971, 0.0764, 0.0002839, 0.07643, 0.9971, 0.003762, -0.07643, 0.9971, 0.003762, -0.07644, 0.9971, 0.003762, 0.07644, 0.9971, 0.003763, -0.07642, -0.9971, -0.003758, 0.07642, -0.9971, -0.003758, 0.07641, -0.9971, -0.003758, -0.07641, -0.9971, -0.003759, 0.9971, -0.07653, -0.0002529, 0.9971, 0.0763, 0.0002584, 0.9971, 0.0764, 0.0003699, 0.9971, -0.07637, -0.0002904, -0.9971, 0.0763, 0.0002542, -0.9971, -0.07653, -0.0002524, -0.9971, -0.07637, -0.0003708, -0.9971, 0.0764, 0.0002819, 0.07643, 0.9971, 0.003762, -0.07643, 0.9971, 0.003763, -0.07639, 0.9971, 0.003762, 0.07639, 0.9971, 0.003757, -0.07642, -0.9971, -0.003758, 0.07642, -0.9971, -0.003758, 0.07641, -0.9971, -0.003758, -0.07641, -0.9971, -0.003757, 0.9971, -0.07653, -0.000251, 0.9971, 0.0763, 0.0002584, 0.9971, 0.07641, 0.0003699, 0.9971, -0.07638, -0.0002829, -0.9971, 0.0763, 0.0002544, -0.9971, -0.07653, -0.0002523, -0.9971, -0.07638, -0.0003709, -0.9971, 0.07641, 0.0002757, 0.07645, 0.9971, 0.003762, -0.07645, 0.9971, 0.003763, -0.07641, 0.9971, 0.003762, 0.07641, 0.9971, 0.003757, -0.07643, -0.9971, -0.003758, 0.07643, -0.9971, -0.003758, 0.07642, -0.9971, -0.003758, -0.07642, -0.9971, -0.003755, 0.9971, -0.07652, -0.0002507, 0.9971, 0.0763, 0.0002541, 0.9971, 0.0764, 0.0003699, 0.9971, -0.07642, -0.0002831, -0.9971, 0.0763, 0.0002542, -0.9971, -0.07652, -0.0002527, -0.9971, -0.07642, -0.0003708, -0.9971, 0.0764, 0.0002839, 0.07641, 0.9971, 0.003762, -0.07641, 0.9971, 0.003763, -0.07642, 0.9971, 0.003762, 0.07642, 0.9971, 0.003763, -0.07641, -0.9971, -0.003758, 0.07641, -0.9971, -0.003758, 0.07639, -0.9971, -0.003758, -0.07639, -0.9971, -0.003759, 0.9971, -0.07653, -0.0002525, 0.9971, 0.0763, 0.0002518, 0.9971, 0.07641, 0.0003699, 0.9971, -0.07643, -0.0002831, -0.9971, 0.0763, 0.0002538, -0.9971, -0.07653, -0.0002466, -0.9971, -0.07638, -0.0003708, -0.9971, 0.07641, 0.000284, 0.07645, 0.9971, 0.003762, -0.07645, 0.9971, 0.003763, -0.07641, 0.9971, 0.003762, 0.07641, 0.9971, 0.003759, -0.07643, -0.9971, -0.003758, 0.07643, -0.9971, -0.003758, 0.07642, -0.9971, -0.003758, -0.07642, -0.9971, -0.003757, 0.9971, -0.07652, -0.0002509, 0.9971, -0.07642, -0.0002831, 0.9237, -0.3831, -0.001443, 0.9238, -0.3829, -0.00144, 0.9238, -0.3829, -0.00144, 0.9237, -0.3831, -0.001443, 0.7068, -0.7074, -0.002665, 0.707, -0.7072, -0.002663, 0.707, -0.7072, -0.002663, 0.7068, -0.7074, -0.002665, 0.3828, -0.9238, -0.003481, 0.3826, -0.9239, -0.003473, 0.3826, -0.9239, -0.003473, 0.3828, -0.9238, -0.003481, 0.0764, -0.9971, -0.003758, 0.07641, -0.9971, -0.003758, -0.9971, -0.07642, -0.0003708, -0.9971, -0.07652, -0.0002502, -0.9238, -0.3829, -0.00144, -0.9239, -0.3827, -0.001443, -0.9239, -0.3827, -0.001443, -0.9238, -0.3829, -0.00144, -0.707, -0.7072, -0.002663, -0.7072, -0.707, -0.002666, -0.7072, -0.707, -0.002666, -0.707, -0.7072, -0.002663, -0.3826, -0.9239, -0.003481, -0.3825, -0.924, -0.003482, -0.3825, -0.924, -0.003482, -0.3826, -0.9239, -0.003481, -0.07641, -0.9971, -0.003758, -0.07645, -0.9971, -0.003757, 0.07643, 0.9971, 0.003762, 0.07639, 0.9971, 0.003761, 0.3828, 0.9238, 0.003486, 0.3827, 0.9239, 0.003489, 0.3827, 0.9239, 0.003489, 0.3828, 0.9238, 0.003486, 0.7071, 0.7071, 0.002669, 0.7072, 0.7071, 0.002684, 0.7072, 0.7071, 0.002684, 0.7071, 0.7071, 0.002669, 0.9239, 0.3827, 0.001445, 0.924, 0.3825, 0.001446, 0.924, 0.3825, 0.001446, 0.9239, 0.3827, 0.001445, 0.9971, 0.0764, 0.0003699, 0.9971, 0.0763, 0.0002535, -0.9971, 0.0763, 0.0002544, -0.9971, 0.0764, 0.0002839, -0.9239, 0.3826, 0.001443, -0.924, 0.3825, 0.001446, -0.924, 0.3825, 0.001446, -0.9239, 0.3826, 0.001443, -0.7071, 0.7071, 0.002668, -0.7072, 0.7071, 0.00267, -0.7072, 0.7071, 0.00267, -0.7071, 0.7071, 0.002668, -0.3825, 0.924, 0.003486, -0.3827, 0.9239, 0.003487, -0.3827, 0.9239, 0.003487, -0.3825, 0.924, 0.003486, -0.07644, 0.9971, 0.003762, -0.07643, 0.9971, 0.003762, 0.9971, -0.07652, -0.0002512, 0.9971, -0.07642, -0.0002831, 0.9237, -0.3831, -0.001443, 0.9238, -0.3829, -0.00144, 0.9238, -0.3829, -0.00144, 0.9237, -0.3831, -0.001443, 0.7068, -0.7074, -0.002665, 0.7069, -0.7073, -0.002663, 0.7069, -0.7073, -0.002663, 0.7068, -0.7074, -0.002665, 0.3825, -0.924, -0.003482, 0.3825, -0.924, -0.003475, 0.3825, -0.924, -0.003475, 0.3825, -0.924, -0.003482, 0.07645, -0.9971, -0.003758, 0.07641, -0.9971, -0.003758, -0.9971, -0.07642, -0.0003708, -0.9971, -0.07652, -0.0002505, -0.9238, -0.3829, -0.00144, -0.9237, -0.3831, -0.001443, -0.9237, -0.3831, -0.001443, -0.9238, -0.3829, -0.00144, -0.7069, -0.7073, -0.002663, -0.7068, -0.7074, -0.002665, -0.7068, -0.7074, -0.002665, -0.7069, -0.7073, -0.002663, -0.3825, -0.924, -0.003481, -0.3825, -0.924, -0.003482, -0.3825, -0.924, -0.003482, -0.3825, -0.924, -0.003481, -0.07641, -0.9971, -0.003758, -0.07645, -0.9971, -0.003753, 0.07643, 0.9971, 0.003762, 0.07644, 0.9971, 0.003763, 0.3828, 0.9238, 0.003486, 0.3828, 0.9238, 0.003489, 0.3828, 0.9238, 0.003489, 0.3828, 0.9238, 0.003486, 0.7073, 0.7069, 0.002668, 0.7072, 0.707, 0.002683, 0.7072, 0.707, 0.002683, 0.7073, 0.7069, 0.002668, 0.9239, 0.3827, 0.001445, 0.9239, 0.3825, 0.001447, 0.9239, 0.3825, 0.001447, 0.9239, 0.3827, 0.001445, 0.9971, 0.0764, 0.0003699, 0.9971, 0.0763, 0.0002552, -0.9971, 0.0763, 0.0002546, -0.9971, 0.0764, 0.000284, -0.9239, 0.3827, 0.001443, -0.924, 0.3825, 0.001446, -0.924, 0.3825, 0.001446, -0.9239, 0.3827, 0.001443, -0.7073, 0.7069, 0.002668, -0.7072, 0.707, 0.00267, -0.7072, 0.707, 0.00267, -0.7073, 0.7069, 0.002668, -0.3828, 0.9238, 0.003486, -0.3828, 0.9238, 0.003486, -0.3828, 0.9238, 0.003486, -0.3828, 0.9238, 0.003486, -0.07644, 0.9971, 0.003762, -0.07643, 0.9971, 0.003762, 0.9971, -0.07652, -0.0002511, 0.9971, -0.07637, -0.0002829, 0.9239, -0.3825, -0.001441, 0.9238, -0.3828, -0.001439, 0.9238, -0.3828, -0.001439, 0.9239, -0.3825, -0.001441, 0.7069, -0.7074, -0.002665, 0.707, -0.7072, -0.002663, 0.707, -0.7072, -0.002663, 0.7069, -0.7074, -0.002665, 0.3825, -0.924, -0.003482, 0.3825, -0.924, -0.003475, 0.3825, -0.924, -0.003475, 0.3825, -0.924, -0.003482, 0.07645, -0.9971, -0.003758, 0.07641, -0.9971, -0.003758, -0.9971, -0.07642, -0.0003708, -0.9971, -0.07652, -0.0002501, -0.9238, -0.3829, -0.00144, -0.9237, -0.3831, -0.001443, -0.9237, -0.3831, -0.001443, -0.9238, -0.3829, -0.00144, -0.7069, -0.7073, -0.002663, -0.7071, -0.7071, -0.002666, -0.7071, -0.7071, -0.002666, -0.7069, -0.7073, -0.002663, -0.3824, -0.924, -0.003482, -0.3828, -0.9238, -0.003482, -0.3828, -0.9238, -0.003482, -0.3824, -0.924, -0.003482, -0.07641, -0.9971, -0.003758, -0.07645, -0.9971, -0.003753, 0.07643, 0.9971, 0.003762, 0.0764, 0.9971, 0.003763, 0.3824, 0.924, 0.003487, 0.3826, 0.9239, 0.00349, 0.3826, 0.9239, 0.00349, 0.3824, 0.924, 0.003487, 0.7073, 0.7069, 0.002668, 0.7072, 0.707, 0.002683, 0.7072, 0.707, 0.002683, 0.7073, 0.7069, 0.002668, 0.9238, 0.3829, 0.001445, 0.9239, 0.3825, 0.001447, 0.9239, 0.3825, 0.001447, 0.9238, 0.3829, 0.001445, 0.9971, 0.0764, 0.0003699, 0.9971, 0.0763, 0.0002546, -0.9971, 0.0763, 0.0002545, -0.9971, 0.0764, 0.0002757, -0.9239, 0.3827, 0.001443, -0.9239, 0.3825, 0.001447, -0.9239, 0.3825, 0.001447, -0.9239, 0.3827, 0.001443, -0.7073, 0.7069, 0.002668, -0.7072, 0.7071, 0.00267, -0.7072, 0.7071, 0.00267, -0.7073, 0.7069, 0.002668, -0.3824, 0.924, 0.003486, -0.3826, 0.9239, 0.003487, -0.3826, 0.9239, 0.003487, -0.3824, 0.924, 0.003486, -0.0764, 0.9971, 0.003762, -0.07643, 0.9971, 0.003763, 0.9971, -0.07653, -0.0002512, 0.9971, -0.07642, -0.0002906, 0.9237, -0.3831, -0.001443, 0.9238, -0.3829, -0.00144, 0.9238, -0.3829, -0.00144, 0.9237, -0.3831, -0.001443, 0.7071, -0.7071, -0.002664, 0.707, -0.7072, -0.002663, 0.707, -0.7072, -0.002663, 0.7071, -0.7071, -0.002664, 0.3825, -0.9239, -0.003482, 0.3826, -0.9239, -0.003474, 0.3826, -0.9239, -0.003474, 0.3825, -0.9239, -0.003482, 0.07641, -0.9971, -0.003758, 0.07642, -0.9971, -0.003758, -0.9971, -0.07642, -0.0003708, -0.9971, -0.07653, -0.0002523, -0.9238, -0.3829, -0.00144, -0.9237, -0.3831, -0.001443, -0.9237, -0.3831, -0.001443, -0.9238, -0.3829, -0.00144, -0.7069, -0.7073, -0.002663, -0.7071, -0.7071, -0.002666, -0.7071, -0.7071, -0.002666, -0.7069, -0.7073, -0.002663, -0.3826, -0.9239, -0.003481, -0.3825, -0.9239, -0.003482, -0.3825, -0.9239, -0.003482, -0.3826, -0.9239, -0.003481, -0.07642, -0.9971, -0.003758, -0.07641, -0.9971, -0.003757, 0.07644, 0.9971, 0.003762, 0.0764, 0.9971, 0.003761, 0.3828, 0.9238, 0.003486, 0.3827, 0.9238, 0.003489, 0.3827, 0.9238, 0.003489, 0.3828, 0.9238, 0.003486, 0.7069, 0.7073, 0.00267, 0.7072, 0.7071, 0.002684, 0.7072, 0.7071, 0.002684, 0.7069, 0.7073, 0.00267, 0.9239, 0.3827, 0.001445, 0.924, 0.3825, 0.001446, 0.924, 0.3825, 0.001446, 0.9239, 0.3827, 0.001445, 0.9971, 0.0764, 0.0003699, 0.9971, 0.0763, 0.0002584, -0.9971, 0.0763, 0.0002547, -0.9971, 0.0764, 0.0002914, -0.9239, 0.3827, 0.001443, -0.924, 0.3825, 0.001446, -0.924, 0.3825, 0.001446, -0.9239, 0.3827, 0.001443, -0.7071, 0.7071, 0.002668, -0.7073, 0.7069, 0.002669, -0.7073, 0.7069, 0.002669, -0.7071, 0.7071, 0.002668, -0.3825, 0.924, 0.003486, -0.3826, 0.9239, 0.003487, -0.3826, 0.9239, 0.003487, -0.3825, 0.924, 0.003486, -0.0764, 0.9971, 0.003762, -0.07644, 0.9971, 0.003762, 0.9971, -0.07653, -0.0002507, 0.9971, -0.07637, -0.0002904, 0.9238, -0.3828, -0.001442, 0.9238, -0.3829, -0.00144, 0.9238, -0.3829, -0.00144, 0.9238, -0.3828, -0.001442, 0.7068, -0.7074, -0.002665, 0.707, -0.7072, -0.002663, 0.707, -0.7072, -0.002663, 0.7068, -0.7074, -0.002665, 0.3825, -0.9239, -0.003482, 0.3826, -0.9239, -0.003474, 0.3826, -0.9239, -0.003474, 0.3825, -0.9239, -0.003482, 0.07641, -0.9971, -0.003758, 0.07642, -0.9971, -0.003758, -0.9971, -0.07637, -0.0003708, -0.9971, -0.07653, -0.0002655, -0.9238, -0.3829, -0.00144, -0.9237, -0.3831, -0.001443, -0.9237, -0.3831, -0.001443, -0.9238, -0.3829, -0.00144, -0.7069, -0.7073, -0.002663, -0.7071, -0.7071, -0.002666, -0.7071, -0.7071, -0.002666, -0.7069, -0.7073, -0.002663, -0.3824, -0.924, -0.003481, -0.3825, -0.9239, -0.003482, -0.3825, -0.9239, -0.003482, -0.3824, -0.924, -0.003481, -0.07642, -0.9971, -0.003758, -0.07641, -0.9971, -0.003757, 0.07643, 0.9971, 0.003762, 0.07639, 0.9971, 0.003763, 0.3828, 0.9238, 0.003486, 0.3827, 0.9239, 0.003489, 0.3827, 0.9239, 0.003489, 0.3828, 0.9238, 0.003486, 0.7071, 0.7071, 0.002669, 0.7072, 0.707, 0.002683, 0.7072, 0.707, 0.002683, 0.7071, 0.7071, 0.002669, 0.9239, 0.3827, 0.001445, 0.924, 0.3825, 0.001446, 0.924, 0.3825, 0.001446, 0.9239, 0.3827, 0.001445, 0.9971, 0.0764, 0.0003699, 0.9971, 0.0763, 0.0002584, -0.9971, 0.0763, 0.0002542, -0.9971, 0.0764, 0.0002757, -0.924, 0.3823, 0.001443, -0.924, 0.3825, 0.001446, -0.924, 0.3825, 0.001446, -0.924, 0.3823, 0.001443, -0.7071, 0.7071, 0.002668, -0.7072, 0.7071, 0.00267, -0.7072, 0.7071, 0.00267, -0.7071, 0.7071, 0.002668, -0.3828, 0.9238, 0.003486, -0.3827, 0.9239, 0.003486, -0.3827, 0.9239, 0.003486, -0.3828, 0.9238, 0.003486, -0.07639, 0.9971, 0.003762, -0.07643, 0.9971, 0.003763, 0.9971, -0.07653, -0.0002507, 0.9971, -0.07637, -0.0002829, 0.9237, -0.3831, -0.001443, 0.9238, -0.3829, -0.001439, 0.9238, -0.3829, -0.001439, 0.9237, -0.3831, -0.001443, 0.7068, -0.7074, -0.002665, 0.7069, -0.7073, -0.002663, 0.7069, -0.7073, -0.002663, 0.7068, -0.7074, -0.002665, 0.3828, -0.9238, -0.003481, 0.3825, -0.924, -0.003475, 0.3825, -0.924, -0.003475, 0.3828, -0.9238, -0.003481, 0.07641, -0.9971, -0.003758, 0.07642, -0.9971, -0.003758, -0.9971, -0.07637, -0.0003708, -0.9971, -0.07653, -0.0002545, -0.9238, -0.3829, -0.00144, -0.9237, -0.3831, -0.001443, -0.9237, -0.3831, -0.001443, -0.9238, -0.3829, -0.00144, -0.7069, -0.7073, -0.002663, -0.7068, -0.7074, -0.002665, -0.7068, -0.7074, -0.002665, -0.7069, -0.7073, -0.002663, -0.3826, -0.9239, -0.003481, -0.3828, -0.9238, -0.003482, -0.3828, -0.9238, -0.003482, -0.3826, -0.9239, -0.003481, -0.07642, -0.9971, -0.003758, -0.07641, -0.9971, -0.003759, 0.07643, 0.9971, 0.003762, 0.07644, 0.9971, 0.003763, 0.3825, 0.924, 0.003486, 0.3827, 0.9238, 0.003489, 0.3827, 0.9238, 0.003489, 0.3825, 0.924, 0.003486, 0.7073, 0.7069, 0.002668, 0.7072, 0.707, 0.002683, 0.7072, 0.707, 0.002683, 0.7073, 0.7069, 0.002668, 0.9239, 0.3827, 0.001445, 0.924, 0.3825, 0.001446, 0.924, 0.3825, 0.001446, 0.9239, 0.3827, 0.001445, 0.9971, 0.0764, 0.0003699, 0.9971, 0.0763, 0.0002584, -0.9971, 0.0763, 0.0002542, -0.9971, 0.0764, 0.0002839, -0.9239, 0.3827, 0.001443, -0.924, 0.3825, 0.001446, -0.924, 0.3825, 0.001446, -0.9239, 0.3827, 0.001443, -0.7073, 0.7069, 0.002668, -0.7072, 0.707, 0.002669, -0.7072, 0.707, 0.002669, -0.7073, 0.7069, 0.002668, -0.3828, 0.9238, 0.003486, -0.3828, 0.9238, 0.003486, -0.3828, 0.9238, 0.003486, -0.3828, 0.9238, 0.003486, -0.07644, 0.9971, 0.003762, -0.07643, 0.9971, 0.003762, 0.9971, -0.07653, -0.0002529, 0.9971, -0.07637, -0.0002904, 0.9237, -0.3831, -0.001443, 0.9238, -0.3829, -0.00144, 0.9238, -0.3829, -0.00144, 0.9237, -0.3831, -0.001443, 0.7071, -0.7071, -0.002664, 0.707, -0.7072, -0.002663, 0.707, -0.7072, -0.002663, 0.7071, -0.7071, -0.002664, 0.3828, -0.9238, -0.003481, 0.3824, -0.924, -0.003476, 0.3824, -0.924, -0.003476, 0.3828, -0.9238, -0.003481, 0.07641, -0.9971, -0.003758, 0.07642, -0.9971, -0.003758, -0.9971, -0.07637, -0.0003708, -0.9971, -0.07653, -0.0002524, -0.9238, -0.3829, -0.00144, -0.9238, -0.3828, -0.001443, -0.9238, -0.3828, -0.001443, -0.9238, -0.3829, -0.00144, -0.7069, -0.7073, -0.002663, -0.7068, -0.7074, -0.002665, -0.7068, -0.7074, -0.002665, -0.7069, -0.7073, -0.002663, -0.3826, -0.9239, -0.003481, -0.3825, -0.9239, -0.003482, -0.3825, -0.9239, -0.003482, -0.3826, -0.9239, -0.003481, -0.07642, -0.9971, -0.003758, -0.07641, -0.9971, -0.003757, 0.07643, 0.9971, 0.003762, 0.07639, 0.9971, 0.003757, 0.3828, 0.9238, 0.003486, 0.3828, 0.9238, 0.003488, 0.3828, 0.9238, 0.003488, 0.3828, 0.9238, 0.003486, 0.7073, 0.7069, 0.002668, 0.7072, 0.707, 0.002683, 0.7072, 0.707, 0.002683, 0.7073, 0.7069, 0.002668, 0.9239, 0.3827, 0.001445, 0.924, 0.3825, 0.001446, 0.924, 0.3825, 0.001446, 0.9239, 0.3827, 0.001445, 0.9971, 0.0764, 0.0003699, 0.9971, 0.0763, 0.0002584, -0.9971, 0.0763, 0.0002542, -0.9971, 0.0764, 0.0002819, -0.9239, 0.3827, 0.001443, -0.924, 0.3825, 0.001446, -0.924, 0.3825, 0.001446, -0.9239, 0.3827, 0.001443, -0.7073, 0.7069, 0.002668, -0.7072, 0.707, 0.002669, -0.7072, 0.707, 0.002669, -0.7073, 0.7069, 0.002668, -0.3828, 0.9238, 0.003486, -0.3829, 0.9238, 0.003486, -0.3829, 0.9238, 0.003486, -0.3828, 0.9238, 0.003486, -0.07639, 0.9971, 0.003762, -0.07643, 0.9971, 0.003763, 0.9971, -0.07653, -0.000251, 0.9971, -0.07638, -0.0002829, 0.9239, -0.3827, -0.001441, 0.9238, -0.3829, -0.001439, 0.9238, -0.3829, -0.001439, 0.9239, -0.3827, -0.001441, 0.7071, -0.7071, -0.002664, 0.707, -0.7072, -0.002663, 0.707, -0.7072, -0.002663, 0.7071, -0.7071, -0.002664, 0.3829, -0.9238, -0.003481, 0.3827, -0.9239, -0.003472, 0.3827, -0.9239, -0.003472, 0.3829, -0.9238, -0.003481, 0.07642, -0.9971, -0.003758, 0.07643, -0.9971, -0.003758, -0.9971, -0.07638, -0.0003709, -0.9971, -0.07653, -0.0002523, -0.9238, -0.3829, -0.001439, -0.9239, -0.3825, -0.001443, -0.9239, -0.3825, -0.001443, -0.9238, -0.3829, -0.001439, -0.7069, -0.7073, -0.002663, -0.7072, -0.707, -0.002666, -0.7072, -0.707, -0.002666, -0.7069, -0.7073, -0.002663, -0.3826, -0.9239, -0.003481, -0.3825, -0.9239, -0.003482, -0.3825, -0.9239, -0.003482, -0.3826, -0.9239, -0.003481, -0.07643, -0.9971, -0.003758, -0.07642, -0.9971, -0.003755, 0.07645, 0.9971, 0.003762, 0.07641, 0.9971, 0.003757, 0.3828, 0.9238, 0.003486, 0.3828, 0.9238, 0.003489, 0.3828, 0.9238, 0.003489, 0.3828, 0.9238, 0.003486, 0.7071, 0.7071, 0.002669, 0.7072, 0.707, 0.002683, 0.7072, 0.707, 0.002683, 0.7071, 0.7071, 0.002669, 0.9239, 0.3826, 0.001444, 0.924, 0.3825, 0.001446, 0.924, 0.3825, 0.001446, 0.9239, 0.3826, 0.001444, 0.9971, 0.07641, 0.0003699, 0.9971, 0.0763, 0.0002584, -0.9971, 0.0763, 0.0002544, -0.9971, 0.07641, 0.0002757, -0.9239, 0.3826, 0.001443, -0.924, 0.3825, 0.001446, -0.924, 0.3825, 0.001446, -0.9239, 0.3826, 0.001443, -0.7071, 0.7071, 0.002668, -0.7072, 0.7071, 0.00267, -0.7072, 0.7071, 0.00267, -0.7071, 0.7071, 0.002668, -0.3828, 0.9238, 0.003486, -0.3827, 0.9239, 0.003487, -0.3827, 0.9239, 0.003487, -0.3828, 0.9238, 0.003486, -0.07641, 0.9971, 0.003762, -0.07645, 0.9971, 0.003763, 0.9971, -0.07652, -0.0002507, 0.9971, -0.07642, -0.0002831, 0.9239, -0.3827, -0.001442, 0.9238, -0.3828, -0.001439, 0.9238, -0.3828, -0.001439, 0.9239, -0.3827, -0.001442, 0.7071, -0.7071, -0.002664, 0.707, -0.7072, -0.002663, 0.707, -0.7072, -0.002663, 0.7071, -0.7071, -0.002664, 0.3828, -0.9238, -0.003482, 0.3826, -0.9239, -0.003473, 0.3826, -0.9239, -0.003473, 0.3828, -0.9238, -0.003482, 0.07639, -0.9971, -0.003758, 0.07641, -0.9971, -0.003758, -0.9971, -0.07642, -0.0003708, -0.9971, -0.07652, -0.0002527, -0.9238, -0.3829, -0.00144, -0.9238, -0.3828, -0.001443, -0.9238, -0.3828, -0.001443, -0.9238, -0.3829, -0.00144, -0.707, -0.7072, -0.002663, -0.7071, -0.7071, -0.002666, -0.7071, -0.7071, -0.002666, -0.707, -0.7072, -0.002663, -0.3824, -0.924, -0.003482, -0.3825, -0.9239, -0.003482, -0.3825, -0.9239, -0.003482, -0.3824, -0.924, -0.003482, -0.07641, -0.9971, -0.003758, -0.07639, -0.9971, -0.003759, 0.07641, 0.9971, 0.003762, 0.07642, 0.9971, 0.003763, 0.3828, 0.9238, 0.003486, 0.3826, 0.9239, 0.00349, 0.3826, 0.9239, 0.00349, 0.3828, 0.9238, 0.003486, 0.7071, 0.7071, 0.002669, 0.7072, 0.7071, 0.002684, 0.7072, 0.7071, 0.002684, 0.7071, 0.7071, 0.002669, 0.9238, 0.3829, 0.001445, 0.924, 0.3825, 0.001446, 0.924, 0.3825, 0.001446, 0.9238, 0.3829, 0.001445, 0.9971, 0.0764, 0.0003699, 0.9971, 0.0763, 0.0002541, -0.9971, 0.0763, 0.0002542, -0.9971, 0.0764, 0.0002839, -0.9239, 0.3827, 0.001443, -0.924, 0.3825, 0.001446, -0.924, 0.3825, 0.001446, -0.9239, 0.3827, 0.001443, -0.707, 0.7072, 0.002668, -0.7072, 0.707, 0.00267, -0.7072, 0.707, 0.00267, -0.707, 0.7072, 0.002668, -0.3828, 0.9238, 0.003486, -0.3827, 0.9239, 0.003487, -0.3827, 0.9239, 0.003487, -0.3828, 0.9238, 0.003486, -0.07642, 0.9971, 0.003762, -0.07641, 0.9971, 0.003763, 0.9971, -0.07653, -0.0002525, 0.9971, -0.07643, -0.0002831, 0.9238, -0.3828, -0.001442, 0.9238, -0.3829, -0.00144, 0.9238, -0.3829, -0.00144, 0.9238, -0.3828, -0.001442, 0.7071, -0.7071, -0.002665, 0.7069, -0.7073, -0.002663, 0.7069, -0.7073, -0.002663, 0.7071, -0.7071, -0.002665, 0.3829, -0.9238, -0.003482, 0.3826, -0.9239, -0.003474, 0.3826, -0.9239, -0.003474, 0.3829, -0.9238, -0.003482, 0.07642, -0.9971, -0.003758, 0.07643, -0.9971, -0.003758, -0.9971, -0.07638, -0.0003708, -0.9971, -0.07653, -0.0002466, -0.9238, -0.3829, -0.00144, -0.9239, -0.3825, -0.001443, -0.9239, -0.3825, -0.001443, -0.9238, -0.3829, -0.00144, -0.7069, -0.7073, -0.002663, -0.7071, -0.7071, -0.002666, -0.7071, -0.7071, -0.002666, -0.7069, -0.7073, -0.002663, -0.3825, -0.9239, -0.003482, -0.3825, -0.9239, -0.003482, -0.3825, -0.9239, -0.003482, -0.3825, -0.9239, -0.003482, -0.07643, -0.9971, -0.003758, -0.07642, -0.9971, -0.003757, 0.07645, 0.9971, 0.003762, 0.07641, 0.9971, 0.003759, 0.3825, 0.9239, 0.003487, 0.3826, 0.9239, 0.00349, 0.3826, 0.9239, 0.00349, 0.3825, 0.9239, 0.003487, 0.7071, 0.7071, 0.002669, 0.7072, 0.7071, 0.002684, 0.7072, 0.7071, 0.002684, 0.7071, 0.7071, 0.002669, 0.9239, 0.3827, 0.001445, 0.924, 0.3825, 0.001446, 0.924, 0.3825, 0.001446, 0.9239, 0.3827, 0.001445, 0.9971, 0.07641, 0.0003699, 0.9971, 0.0763, 0.0002518, -0.9971, 0.0763, 0.0002538, -0.9971, 0.07641, 0.000284, -0.9238, 0.3829, 0.001443, -0.924, 0.3825, 0.001447, -0.924, 0.3825, 0.001447, -0.9238, 0.3829, 0.001443, -0.7073, 0.7069, 0.002668, -0.7072, 0.707, 0.00267, -0.7072, 0.707, 0.00267, -0.7073, 0.7069, 0.002668, -0.3828, 0.9238, 0.003486, -0.3826, 0.9239, 0.003487, -0.3826, 0.9239, 0.003487, -0.3828, 0.9238, 0.003486, -0.07641, 0.9971, 0.003762, -0.07645, 0.9971, 0.003763, 0.9971, -0.07652, -0.0002509, 0.9971, 0.0763, 0.0002535, 0.9971, 0.0764, 0.0003699, 0.9971, -0.07642, -0.0002831, -0.06378, 0.1618, 0.9848, -0.1771, -0.0917, 0.9799, 0.2011, -0.1424, 0.9692, 0.1205, 0.1884, 0.9747])] * 3)])

# ---- objects
ob_banister = bpy.data.objects.new('Banister', me_cube_001)

# ---- transforms, parenting, visibility, modifiers, constraints
ob_banister.location = (0.0, 0.0, 0.0)
ob_banister.use_mesh_mirror_x = True

# ---- collection membership
scene.collection.objects.link(ob_banister)

# ---- scene / render settings (as saved in the file)
scene.frame_start = 1; scene.frame_end = 250; scene.frame_set(-65)
scene.render.engine = 'CYCLES'
scene.render.resolution_y = 709
scene.render.fps = 30
scene.render.use_border = True
scene.render.use_simplify = True
scene.render.simplify_child_particles = 0.75
scene.cycles.time_limit = 300.0
scene.cycles.sampling_pattern = 'TABULATED_SOBOL'
scene.cycles.use_light_tree = False
scene.cycles.transparent_max_bounces = 24
scene.cycles.filter_width = 1.0
scene.cycles.texture_limit = '4096'
scene.cycles.tile_size = 1920
scene.eevee.taa_samples = 10
scene.view_settings.look = 'Medium High Contrast'
scene.view_settings.view_transform = 'Filmic'
scene.view_settings.use_curve_mapping = True
scene.view_settings.curve_mapping.use_clip = True
scene.view_settings.curve_mapping.clip_max_x = 1.0
scene.view_settings.curve_mapping.clip_max_y = 1.0
scene.view_settings.curve_mapping.extend = 'EXTRAPOLATED'
scene.view_settings.curve_mapping.white_level = (1.0, 1.0, 1.0)
_c = scene.view_settings.curve_mapping.curves[0]
while len(_c.points) > 2: _c.points.remove(_c.points[-1])
_c.points[0].location = (0.0, 0.0); _c.points[0].handle_type = 'AUTO'
_c.points[1].location = (1.0, 1.0); _c.points[1].handle_type = 'AUTO'
_c = scene.view_settings.curve_mapping.curves[1]
while len(_c.points) > 2: _c.points.remove(_c.points[-1])
_c.points[0].location = (0.0, 0.0); _c.points[0].handle_type = 'AUTO'
_c.points[1].location = (1.0, 1.0); _c.points[1].handle_type = 'AUTO'
_c = scene.view_settings.curve_mapping.curves[2]
while len(_c.points) > 2: _c.points.remove(_c.points[-1])
_c.points[0].location = (0.0, 0.0); _c.points[0].handle_type = 'AUTO'
_c.points[1].location = (1.0, 1.0); _c.points[1].handle_type = 'AUTO'
_c = scene.view_settings.curve_mapping.curves[3]
while len(_c.points) > 2: _c.points.remove(_c.points[-1])
_c.points[0].location = (0.0, 0.0); _c.points[0].handle_type = 'AUTO'
_c.points[1].location = (0.55, 0.45); _c.points[1].handle_type = 'AUTO'
_p = _c.points.new(1.0, 1.0); _p.handle_type = 'AUTO'
scene.view_settings.curve_mapping.update()
bpy.context.view_layer.update()

# ---- added for rendering (the .blend has no active camera): camera
cam_auto = bpy.data.cameras.new('AutoCamera')
cam_auto.lens = 50.0
cam_auto.sensor_width = 36.0
cam_auto.clip_end = 1000.0
ob_auto_camera = bpy.data.objects.new('AutoCamera', cam_auto)
scene.collection.objects.link(ob_auto_camera)
ob_auto_camera.location = (4.26298, -6.56622, 5.38113)
ob_auto_camera.rotation_euler = (1.09748, -7.21219e-08, 0.694738)
scene.camera = ob_auto_camera
bpy.context.view_layer.update()
